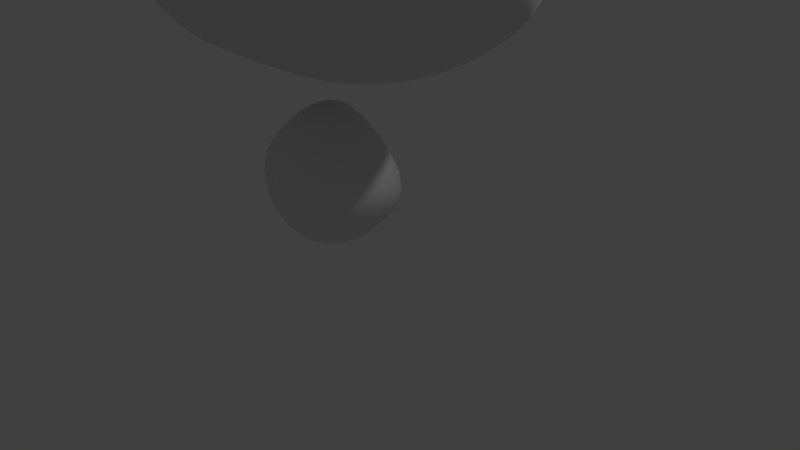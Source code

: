 # Source: B.blend  (saved by Blender 2.76.0; exported with 4.5.12 LTS)
import bpy
from mathutils import Matrix  # noqa: F401  (used for matrix-valued properties, if any)

bpy.ops.wm.read_factory_settings(use_empty=True)
scene = bpy.context.scene
scene.name = 'Scene'

# ---- collections
col_collection_1 = bpy.data.collections.new('Collection 1'); scene.collection.children.link(col_collection_1)

# ---- materials (node trees are filled in below, after node groups)
mat_material_0_003 = bpy.data.materials.new('Material_0.003')
mat_material_0_003.alpha_threshold = 0.0
mat_material_0_003.use_transparent_shadow = False
mat_material_0_003.roughness = 0.5

# ---- material node trees

# ---- world
world_world = bpy.data.worlds.new('World'); scene.world = world_world
world_world.color = (0.05088, 0.05088, 0.05088)
world_world.use_sun_shadow = False
world_world.sun_shadow_jitter_overblur = 0.0
world_world.cycles.sampling_method = 'MANUAL'
world_world.cycles.sample_map_resolution = 256

# ---- cameras
cam_camera = bpy.data.cameras.new('Camera')
cam_camera.clip_end = 100.0
cam_camera.lens = 35.0
cam_camera.sensor_width = 32.0
cam_camera.sensor_height = 18.0
cam_camera.ortho_scale = 7.314
cam_camera.dof.focus_distance = 0.0
cam_camera.dof.aperture_fstop = 128.0

# ---- lights
light_lamp = bpy.data.lights.new('Lamp', 'POINT')
light_lamp.transmission_factor = 0.0
light_lamp.cutoff_distance = 30.0
light_lamp.energy = 100.0
light_lamp.shadow_buffer_clip_start = 1.001
light_lamp.shadow_soft_size = 0.1
light_lamp.shadow_maximum_resolution = 0.006
light_lamp.use_absolute_resolution = True
light_lamp.cycles.use_multiple_importance_sampling = False

# ---- meshes
me_mesh_0_003 = bpy.data.meshes.new('Mesh_0.003')
me_mesh_0_003.from_pydata([(-0.1878, 0.6105, 0.2704), (-0.1992, 0.6934, 0.2359), (-0.276, 0.7036, 0.245), (-0.2721, 0.6118, 0.2709), (-0.2189, 0.7531, 0.1705), (-0.292, 0.7686, 0.1745), (-0.3588, 0.7851, 0.184), (-0.3477, 0.7121, 0.2374), (-0.1186, 0.6872, 0.2283), (-0.101, 0.6132, 0.2738), (-0.08788, 0.5268, 0.2529), (-0.1804, 0.5167, 0.2482), (-0.353, 0.6186, 0.2603), (-0.2698, 0.5222, 0.2234), (-0.4196, 0.7904, 0.1817), (-0.4061, 0.7223, 0.2128), (-0.1438, 0.7435, 0.1552), (-0.03449, 0.6812, 0.2213), (-0.01212, 0.616, 0.2737), (0.006676, 0.5313, 0.2601), (-0.1877, 0.7598, 0.04641), (-0.2405, 0.78, 0.09917), (-0.3153, 0.8211, 0.0791), (-0.05984, 0.7241, 0.1465), (-0.08343, 0.748, 0.05659), (0.05183, 0.6872, 0.2181), (0.02741, 0.727, 0.1467), (0.07806, 0.6272, 0.2685), (0.1033, 0.548, 0.2603), (0.1993, 0.5738, 0.2526), (0.169, 0.6429, 0.2606), (0.1387, 0.7016, 0.2179), (0.1139, 0.7386, 0.1444), (-0.07158, 0.4743, 0.1715), (0.02812, 0.4819, 0.1843), (0.13, 0.4954, 0.1942), (-0.1679, 0.4695, 0.1559), (-0.2629, 0.4761, 0.1311), (-0.359, 0.5325, 0.1986), (-0.05368, 0.4379, 0.08428), (-0.1548, 0.4348, 0.04713), (-0.255, 0.4538, 0.03888), (0.04982, 0.445, 0.1028), (0.07565, 0.4362, 0.01488), (-0.02792, 0.429, 0.008047), (-0.1348, 0.4301, -0.003281), (0.1544, 0.4591, 0.1161), (-0.3528, 0.498, 0.09599), (-0.3537, 0.4782, -0.00172), (-0.2426, 0.4402, -0.03141), (-0.4282, 0.5282, 0.05227), (-0.4245, 0.5699, 0.1551), (-0.4104, 0.6468, 0.2147), (-0.4286, 0.5414, -0.03841), (-0.4578, 0.6317, -0.04731), (-0.4744, 0.6108, 0.02628), (-0.4647, 0.6084, 0.1078), (-0.4516, 0.6779, 0.164), (-0.4418, 0.7259, 0.1845), (-0.3374, 0.4926, -0.07649), (-0.02925, 0.5893, -0.2127), (-0.05023, 0.6474, -0.1902), (0.02939, 0.6599, -0.1804), (0.04089, 0.6036, -0.2106), (0.1146, 0.6655, -0.1701), (0.1219, 0.6092, -0.1984), (0.01689, 0.7088, -0.1382), (0.1056, 0.7136, -0.1289), (0.1947, 0.7121, -0.1205), (0.2016, 0.6695, -0.1583), (0.05173, 0.5423, -0.209), (-0.004719, 0.542, -0.2108), (0.2042, 0.616, -0.1796), (0.1252, 0.5512, -0.1984), (-0.0669, 0.6951, -0.1512), (-0.1255, 0.6278, -0.2003), (-0.1503, 0.6837, -0.1688), (-0.08536, 0.56, -0.2083), (-0.2274, 0.6617, -0.1745), (-0.193, 0.5915, -0.1935), (-0.1377, 0.5183, -0.1893), (-0.02951, 0.5125, -0.2033), (-0.05677, 0.4797, -0.1764), (-0.07884, 0.7254, -0.09777), (0.009172, 0.7304, -0.07834), (-0.1669, 0.7199, -0.1185), (0.1017, 0.7262, -0.06875), (0.1836, 0.7239, -0.06396), (0.18, 0.7518, -0.01449), (0.09219, 0.7461, -0.01499), (0.002244, 0.7434, -0.01948), (0.2724, 0.7516, -0.01341), (0.2768, 0.7485, -0.07105), (0.289, 0.6793, -0.1475), (0.2894, 0.7234, -0.1211), (0.1887, 0.7728, 0.05315), (0.09767, 0.7597, 0.06744), (0.009031, 0.7473, 0.06747), (0.2849, 0.7974, 0.05183), (0.1998, 0.7549, 0.133), (-0.08783, 0.7423, -0.03324), (-0.1787, 0.7438, -0.05086), (0.2325, 0.5125, 0.2054), (0.2936, 0.6058, 0.2535), (0.2599, 0.6647, 0.2554), (0.2254, 0.7187, 0.2095), (0.3772, 0.6603, 0.2506), (0.3463, 0.7036, 0.2497), (0.3289, 0.5508, 0.2095), (0.2806, 0.7796, 0.125), (0.309, 0.7449, 0.1996), (0.3584, 0.8084, 0.1832), (0.3218, 0.8282, 0.1241), (0.4185, 0.773, 0.2125), (0.4461, 0.7373, 0.2541), (0.3675, 0.875, 0.167), (0.4258, 0.8546, 0.2036), (0.411, 0.61, 0.2062), (0.4777, 0.6824, 0.2038), (0.4659, 0.8248, 0.244), (0.2528, 0.4895, 0.1265), (0.3395, 0.5329, 0.1317), (0.4168, 0.5858, 0.1273), (0.346, 0.5246, 0.05957), (0.4152, 0.5767, 0.06132), (0.4831, 0.6546, 0.1211), (0.521, 0.7695, 0.1941), (0.5208, 0.7374, 0.1125), (0.2692, 0.4805, 0.04826), (0.276, 0.4841, -0.01874), (0.3466, 0.5252, -0.003471), (0.4909, 0.633, 0.0505), (0.42, 0.5665, -0.001407), (0.4792, 0.6253, -0.01235), (-0.2488, 0.7139, -0.1331), (-0.2675, 0.758, -0.08077), (-0.2928, 0.6305, -0.1619), (-0.3191, 0.7007, -0.1341), (-0.3423, 0.7666, -0.0989), (-0.2857, 0.7934, -0.009955), (-0.2544, 0.55, -0.173), (-0.3546, 0.5994, -0.1414), (-0.3821, 0.6829, -0.1241), (-0.3114, 0.5119, -0.1424), (-0.4077, 0.7663, -0.1035), (-0.1839, 0.4688, -0.1524), (-0.4117, 0.5654, -0.1077), (-0.4354, 0.6586, -0.0991), (-0.458, 0.7478, -0.07927), (-0.4849, 0.7182, -0.03075), (-0.4802, 0.8388, -0.0542), (-0.4335, 0.8563, -0.08629), (-0.4976, 0.6868, 0.0319), (-0.4878, 0.7246, 0.1241), (-0.4943, 0.671, 0.08911), (-0.2183, 0.4529, -0.1027), (-0.08597, 0.4466, -0.133), (-0.1155, 0.4219, -0.07293), (-0.3761, 0.8594, 0.1253), (-0.4368, 0.8578, 0.1332), (-0.398, 0.9311, 0.05255), (-0.4482, 0.9167, 0.07072), (-0.4605, 0.7689, 0.1552), (-0.4762, 0.8191, 0.1058), (-0.4929, 0.8776, 0.0541), (0.2048, 0.5616, -0.183), (0.2778, 0.5759, -0.1603), (0.2836, 0.6262, -0.1595), (0.04346, 0.5016, -0.1963), (0.1237, 0.5035, -0.1886), (0.1175, 0.4706, -0.1574), (0.02923, 0.4688, -0.1669), (0.2078, 0.5133, -0.1762), (0.2057, 0.483, -0.1422), (0.2759, 0.5358, -0.151), (0.2787, 0.5096, -0.1201), (0.201, 0.4626, -0.09674), (0.107, 0.4485, -0.1119), (0.01102, 0.4412, -0.122), (0.2805, 0.49, -0.07507), (0.1932, 0.4597, -0.04066), (0.09288, 0.443, -0.0555), (0.1783, 0.4536, 0.02832), (-0.008929, 0.4235, -0.06115), (-0.5023, 0.7619, 0.06797), (-0.5019, 0.8009, 0.004661), (-0.4579, 0.973, 0.02506), (-0.4765, 0.9278, -0.008931), (-0.4096, 1.006, -0.003397), (-0.4485, 0.9584, -0.07496), (-0.382, 0.8919, 0.0009332), (-0.3644, 0.8314, -0.0565), (0.4129, 0.932, 0.1977), (0.3543, 0.9497, 0.1584), (0.4699, 0.9025, 0.2252), (0.348, 1.043, 0.15), (0.4005, 1.014, 0.1885), (0.4528, 0.9686, 0.208), (0.3212, 0.8835, 0.124), (0.2864, 0.9487, 0.1271), (0.5167, 0.852, 0.1707), (0.5051, 0.9187, 0.152), (0.5382, 0.8171, 0.1007), (0.5327, 0.7941, 0.02842), (0.5227, 0.7142, 0.03437), (0.5218, 0.8682, 0.02822), (0.5338, 0.8899, 0.08976), (0.384, 1.121, 0.1238), (0.3272, 1.117, 0.07064), (0.2727, 1.047, 0.1173), (0.4319, 1.073, 0.1426), (0.5029, 0.9639, 0.1299), (0.47, 1.014, 0.1502), (0.4158, 1.125, 0.0782), (0.3986, 1.141, 0.02971), (0.2902, 1.002, 0.04269), (0.3404, 1.072, 0.005683), (0.4495, 1.077, 0.08155), (0.5167, 0.953, 0.08132), (0.4893, 1.016, 0.08366), (0.5036, 0.9367, 0.02717), (0.476, 1.004, 0.02886), (0.4409, 1.073, 0.02832), (0.2927, 0.8863, 0.08795), (0.3071, 0.8502, 0.07616), (0.3204, 0.8921, 0.04525), (0.2365, 0.9283, 0.07293), (0.3569, 0.8415, 0.02362), (0.3857, 0.8983, -0.006207), (0.4057, 0.8468, -0.03221), (0.3656, 0.7973, -0.02156), (0.3514, 0.9542, 0.01104), (0.3164, 0.5542, -0.1299), (0.3315, 0.5867, -0.1304), (0.331, 0.5434, -0.102), (0.3431, 0.5308, -0.05817), (0.4065, 0.5711, -0.05466), (0.3719, 0.5828, -0.09733), (0.5041, 0.7022, -0.02315), (0.5049, 0.7783, -0.02263), (0.4516, 0.6267, -0.05689), (0.4661, 0.6983, -0.06067), (0.3999, 0.6353, -0.09476), (0.415, 0.6963, -0.09052), (0.466, 0.7655, -0.05609), (0.4217, 0.7529, -0.08301), (0.3486, 0.6346, -0.1296), (0.3646, 0.6889, -0.1254), (0.3738, 0.7392, -0.1115), (0.4573, 0.8267, -0.04414), (0.4168, 0.8025, -0.06201), (0.4938, 0.8485, -0.01668), (0.4412, 0.8846, -0.02866), (0.475, 0.914, -0.00951), (0.3662, 0.7762, -0.07419), (0.4174, 0.9446, -0.01538), (-0.02632, 0.2143, 0.218), (-0.1267, 0.3193, 0.1223), (-0.2163, 0.2225, 0.09648), (-0.1226, 0.1178, 0.1223), (-0.1271, 0.3121, -0.06492), (-0.2235, 0.2159, -0.04833), (-0.1092, 0.09481, -0.07651), (-0.01579, 0.032, 0.1043), (0.08302, 0.1202, 0.1718), (0.1774, 0.2263, 0.125), (0.07479, 0.3083, 0.1519), (-0.02713, 0.3991, 0.09775), (-0.005364, 0.009736, -0.05193), (0.1854, 0.2111, -0.05903), (0.1002, 0.09029, -0.08159), (0.08021, 0.3021, -0.06705), (-0.00611, 0.1954, -0.1345), (-0.02799, 0.4144, -0.04964), (0.3841, 1.007, -0.006067), (0.3883, 1.099, -0.00351), (0.4191, 1.044, -0.00286), (0.4497, 0.979, -0.003911)], [], [(0, 1, 2, 3), (4, 5, 2, 1), (6, 7, 2, 5), (8, 1, 0, 9), (10, 9, 0, 11), (3, 2, 7, 12), (11, 0, 3, 13), (7, 6, 14, 15), (4, 1, 8, 16), (17, 8, 9, 18), (19, 18, 9, 10), (4, 16, 20, 21), (22, 5, 4, 21), (16, 8, 17, 23), (16, 23, 24, 20), (17, 25, 26, 23), (18, 27, 25, 17), (18, 19, 28, 27), (27, 28, 29, 30), (27, 30, 31, 25), (32, 26, 25, 31), (19, 10, 33, 34), (19, 34, 35, 28), (10, 11, 36, 33), (36, 11, 13, 37), (13, 3, 12, 38), (39, 33, 36, 40), (41, 40, 36, 37), (34, 33, 39, 42), (43, 42, 39, 44), (45, 44, 39, 40), (34, 42, 46, 35), (47, 48, 41, 37), (49, 45, 40, 41), (37, 13, 38, 47), (50, 47, 38, 51), (38, 12, 52, 51), (48, 47, 50, 53), (54, 53, 50, 55), (56, 55, 50, 51), (12, 7, 15, 52), (52, 57, 56, 51), (52, 15, 58, 57), (49, 41, 48, 59), (60, 61, 62, 63), (63, 62, 64, 65), (64, 62, 66, 67), (64, 67, 68, 69), (63, 70, 71, 60), (69, 72, 65, 64), (65, 73, 70, 63), (66, 62, 61, 74), (61, 75, 76, 74), (75, 61, 60, 77), (78, 76, 75, 79), (75, 77, 80, 79), (77, 60, 71, 81), (77, 81, 82, 80), (66, 74, 83, 84), (74, 76, 85, 83), (84, 86, 67, 66), (87, 68, 67, 86), (88, 87, 86, 89), (90, 89, 86, 84), (91, 92, 87, 88), (93, 69, 68, 94), (68, 87, 92, 94), (95, 88, 89, 96), (89, 90, 97, 96), (95, 98, 91, 88), (96, 32, 99, 95), (90, 100, 24, 97), (83, 100, 90, 84), (97, 26, 32, 96), (24, 23, 26, 97), (101, 20, 24, 100), (101, 100, 83, 85), (35, 102, 29, 28), (30, 29, 103, 104), (105, 31, 30, 104), (103, 106, 107, 104), (103, 29, 102, 108), (32, 31, 105, 99), (98, 95, 99, 109), (110, 111, 112, 109), (111, 110, 107, 113), (107, 110, 105, 104), (113, 107, 106, 114), (115, 111, 113, 116), (106, 103, 108, 117), (114, 106, 117, 118), (114, 119, 116, 113), (46, 120, 102, 35), (120, 121, 108, 102), (117, 108, 121, 122), (121, 123, 124, 122), (118, 117, 122, 125), (119, 114, 118, 126), (118, 125, 127, 126), (123, 128, 129, 130), (120, 128, 123, 121), (125, 122, 124, 131), (124, 123, 130, 132), (133, 131, 124, 132), (134, 85, 76, 78), (101, 85, 134, 135), (134, 78, 136, 137), (138, 135, 134, 137), (139, 20, 101, 135), (79, 140, 136, 78), (136, 141, 142, 137), (143, 141, 136, 140), (137, 142, 144, 138), (79, 80, 145, 140), (146, 147, 142, 141), (147, 148, 144, 142), (53, 54, 147, 146), (54, 149, 148, 147), (150, 151, 144, 148), (59, 48, 53, 146), (152, 149, 54, 55), (146, 141, 143, 59), (56, 57, 153, 154), (56, 154, 152, 55), (155, 49, 59, 143), (143, 140, 145, 155), (156, 145, 80, 82), (145, 156, 157, 155), (6, 158, 159, 14), (158, 6, 5, 22), (22, 21, 20, 139), (105, 110, 109, 99), (158, 160, 161, 159), (162, 14, 159, 163), (159, 161, 164, 163), (58, 15, 14, 162), (73, 65, 72, 165), (166, 165, 72, 167), (72, 69, 93, 167), (168, 81, 71, 70), (168, 70, 73, 169), (170, 171, 168, 169), (169, 73, 165, 172), (172, 173, 170, 169), (172, 165, 166, 174), (175, 173, 172, 174), (176, 177, 170, 173), (170, 177, 178, 171), (179, 176, 173, 175), (177, 176, 180, 181), (176, 179, 129, 180), (181, 180, 182, 43), (178, 177, 181, 183), (129, 128, 182, 180), (42, 43, 182, 46), (183, 181, 43, 44), (157, 183, 44, 45), (178, 183, 157, 156), (45, 49, 155, 157), (82, 171, 178, 156), (171, 82, 81, 168), (162, 153, 57, 58), (162, 163, 184, 153), (152, 154, 153, 184), (184, 163, 164, 185), (186, 187, 164, 161), (185, 164, 187, 150), (152, 184, 185, 149), (186, 188, 189, 187), (186, 161, 160, 188), (190, 189, 188, 160), (189, 151, 150, 187), (191, 151, 189, 190), (149, 185, 150, 148), (115, 116, 192, 193), (119, 194, 192, 116), (195, 193, 192, 196), (192, 194, 197, 196), (115, 198, 112, 111), (198, 115, 193, 199), (119, 126, 200, 194), (201, 197, 194, 200), (126, 127, 202, 200), (203, 202, 127, 204), (125, 131, 204, 127), (202, 203, 205, 206), (200, 202, 206, 201), (195, 207, 208, 209), (210, 207, 195, 196), (195, 209, 199, 193), (211, 212, 197, 201), (212, 210, 196, 197), (208, 207, 213, 214), (215, 209, 208, 216), (207, 210, 217, 213), (218, 211, 201, 206), (212, 211, 218, 219), (218, 220, 221, 219), (210, 212, 219, 217), (219, 221, 222, 217), (222, 214, 213, 217), (223, 224, 112, 198), (112, 224, 98, 109), (225, 224, 223, 226), (223, 198, 199, 226), (227, 228, 229, 230), (227, 225, 231, 228), (232, 174, 166, 233), (234, 175, 174, 232), (175, 234, 235, 179), (235, 236, 132, 130), (237, 236, 235, 234), (130, 129, 179, 235), (128, 120, 46, 182), (131, 133, 238, 204), (204, 238, 239, 203), (240, 133, 132, 236), (238, 133, 240, 241), (237, 242, 240, 236), (243, 241, 240, 242), (244, 239, 238, 241), (245, 244, 241, 243), (232, 233, 237, 234), (233, 246, 242, 237), (242, 246, 247, 243), (167, 246, 233, 166), (246, 167, 93, 247), (245, 243, 247, 248), (249, 244, 245, 250), (239, 244, 249, 251), (249, 252, 253, 251), (248, 247, 93, 94), (92, 254, 248, 94), (250, 245, 248, 254), (91, 230, 254, 92), (230, 91, 98, 227), (250, 254, 230, 229), (252, 249, 250, 229), (255, 252, 229, 228), (256, 257, 258, 259), (258, 257, 260, 261), (262, 259, 258, 261), (256, 259, 263, 264), (256, 264, 265, 266), (267, 257, 256, 266), (268, 263, 259, 262), (269, 265, 264, 270), (264, 263, 268, 270), (266, 265, 269, 271), (272, 271, 269, 270), (267, 266, 271, 273), (260, 273, 271, 272), (267, 273, 260, 257), (160, 158, 22, 190), (190, 22, 139, 191), (231, 225, 226, 215), (226, 199, 209, 215), (231, 274, 255, 228), (274, 231, 215, 216), (216, 208, 214, 275), (276, 274, 216, 275), (275, 214, 222, 276), (139, 135, 138, 191), (138, 144, 151, 191), (268, 262, 272, 270), (272, 262, 261, 260), (220, 218, 206, 205), (277, 221, 220, 253), (253, 220, 205, 251), (203, 239, 251, 205), (252, 255, 277, 253), (222, 221, 277, 276), (276, 277, 255, 274), (227, 98, 224, 225)])
me_mesh_0_003.polygons.foreach_set('use_smooth', [True] * 274)
_uv = me_mesh_0_003.uv_layers.new(name='UVMap')
_uv.uv.foreach_set('vector', [0.02852, 0.392, 0.09144, 0.3909, 0.09612, 0.4344, 0.03621, 0.4402, 0.1434, 0.4001, 0.1476, 0.4436, 0.09612, 0.4344, 0.09144, 0.3909, 0.1578, 0.4779, 0.09607, 0.4746, 0.09612, 0.4344, 0.1476, 0.4436, 0.09113, 0.3432, 0.09144, 0.3909, 0.02852, 0.392, 0.02544, 0.3409, 0.8908, 0.8083, 0.9384, 0.81, 0.9328, 0.8608, 0.8799, 0.8585, 0.03621, 0.4402, 0.09612, 0.4344, 0.09607, 0.4746, 0.04502, 0.4876, 0.8799, 0.8585, 0.9328, 0.8608, 0.9213, 0.9083, 0.874, 0.9116, 0.09607, 0.4746, 0.1578, 0.4779, 0.1633, 0.5206, 0.1032, 0.5141, 0.1434, 0.4001, 0.09144, 0.3909, 0.09113, 0.3432, 0.1368, 0.3572, 0.07537, 0.2994, 0.09113, 0.3432, 0.02544, 0.3409, 0.02196, 0.2912, 0.8956, 0.7543, 0.9356, 0.7605, 0.9384, 0.81, 0.8908, 0.8083, 0.3254, 0.434, 0.3344, 0.3911, 0.3873, 0.3975, 0.3619, 0.435, 0.1977, 0.4544, 0.1476, 0.4436, 0.1434, 0.4001, 0.1748, 0.4117, 0.1368, 0.3572, 0.09113, 0.3432, 0.07537, 0.2994, 0.1212, 0.3127, 0.1368, 0.3572, 0.1212, 0.3127, 0.1742, 0.3214, 0.1854, 0.3796, 0.07537, 0.2994, 0.07556, 0.2507, 0.1137, 0.2643, 0.1212, 0.3127, 0.02196, 0.2912, 0.02326, 0.2373, 0.07556, 0.2507, 0.07537, 0.2994, 0.9356, 0.7605, 0.8956, 0.7543, 0.8985, 0.6981, 0.9384, 0.7067, 0.9384, 0.7067, 0.8985, 0.6981, 0.9035, 0.6422, 0.9368, 0.653, 0.02326, 0.2373, 0.03172, 0.184, 0.08378, 0.2004, 0.07556, 0.2507, 0.2109, 0.8851, 0.2154, 0.9341, 0.1718, 0.9282, 0.1658, 0.8773, 0.8956, 0.7543, 0.8908, 0.8083, 0.8383, 0.8024, 0.847, 0.7475, 0.8956, 0.7543, 0.847, 0.7475, 0.855, 0.6867, 0.8985, 0.6981, 0.8908, 0.8083, 0.8799, 0.8585, 0.8275, 0.8563, 0.8383, 0.8024, 0.8275, 0.8563, 0.8799, 0.8585, 0.874, 0.9116, 0.815, 0.9099, 0.874, 0.9116, 0.9213, 0.9083, 0.9148, 0.955, 0.8615, 0.9611, 0.7835, 0.7913, 0.8383, 0.8024, 0.8275, 0.8563, 0.77, 0.8486, 0.7561, 0.9035, 0.77, 0.8486, 0.8275, 0.8563, 0.815, 0.9099, 0.847, 0.7475, 0.8383, 0.8024, 0.7835, 0.7913, 0.7952, 0.7324, 0.7451, 0.7163, 0.7952, 0.7324, 0.7835, 0.7913, 0.7345, 0.7751, 0.719, 0.8353, 0.7345, 0.7751, 0.7835, 0.7913, 0.77, 0.8486, 0.847, 0.7475, 0.7952, 0.7324, 0.8048, 0.6722, 0.855, 0.6867, 0.7984, 0.9597, 0.7356, 0.9612, 0.7561, 0.9035, 0.815, 0.9099, 0.702, 0.8956, 0.719, 0.8353, 0.77, 0.8486, 0.7561, 0.9035, 0.815, 0.9099, 0.874, 0.9116, 0.8615, 0.9611, 0.7984, 0.9597, 0.1935, 0.7643, 0.1926, 0.8042, 0.1335, 0.8275, 0.1347, 0.7887, 0.1335, 0.8275, 0.0711, 0.8239, 0.07704, 0.7917, 0.1347, 0.7887, 0.2454, 0.7698, 0.1926, 0.8042, 0.1935, 0.7643, 0.226, 0.7212, 0.1912, 0.68, 0.226, 0.7212, 0.1935, 0.7643, 0.1685, 0.7166, 0.1377, 0.7507, 0.1685, 0.7166, 0.1935, 0.7643, 0.1347, 0.7887, 0.04502, 0.4876, 0.09607, 0.4746, 0.1032, 0.5141, 0.06998, 0.5272, 0.07704, 0.7917, 0.08376, 0.7456, 0.1377, 0.7507, 0.1347, 0.7887, 0.07704, 0.7917, 0.02561, 0.7759, 0.0492, 0.7442, 0.08376, 0.7456, 0.702, 0.8956, 0.7561, 0.9035, 0.7356, 0.9612, 0.6804, 0.9565, 0.7414, 0.2435, 0.781, 0.2244, 0.7899, 0.2724, 0.7548, 0.2869, 0.7548, 0.2869, 0.7899, 0.2724, 0.7898, 0.3215, 0.7578, 0.3345, 0.5638, 0.2077, 0.5822, 0.2551, 0.5325, 0.2666, 0.5187, 0.2196, 0.5638, 0.2077, 0.5187, 0.2196, 0.5079, 0.1696, 0.5487, 0.1591, 0.7548, 0.2869, 0.7169, 0.2957, 0.7154, 0.2589, 0.7414, 0.2435, 0.7904, 0.3716, 0.7566, 0.3819, 0.7578, 0.3345, 0.7898, 0.3215, 0.7578, 0.3345, 0.7181, 0.3394, 0.7169, 0.2957, 0.7548, 0.2869, 0.5325, 0.2666, 0.5822, 0.2551, 0.5979, 0.3041, 0.5478, 0.3123, 0.5979, 0.3041, 0.6125, 0.3537, 0.5675, 0.3576, 0.5478, 0.3123, 0.7638, 0.1782, 0.781, 0.2244, 0.7414, 0.2435, 0.718, 0.2031, 0.7919, 0.119, 0.7895, 0.165, 0.7638, 0.1782, 0.7354, 0.14, 0.7638, 0.1782, 0.718, 0.2031, 0.6811, 0.178, 0.7354, 0.14, 0.718, 0.2031, 0.7414, 0.2435, 0.7154, 0.2589, 0.6875, 0.2383, 0.718, 0.2031, 0.6875, 0.2383, 0.6526, 0.2295, 0.6811, 0.178, 0.5325, 0.2666, 0.5478, 0.3123, 0.4982, 0.3285, 0.4856, 0.2824, 0.5478, 0.3123, 0.5675, 0.3576, 0.5154, 0.3733, 0.4982, 0.3285, 0.4856, 0.2824, 0.4754, 0.2356, 0.5187, 0.2196, 0.5325, 0.2666, 0.4651, 0.1835, 0.5079, 0.1696, 0.5187, 0.2196, 0.4754, 0.2356, 0.4185, 0.1915, 0.4651, 0.1835, 0.4754, 0.2356, 0.4225, 0.2422, 0.4288, 0.2919, 0.4225, 0.2422, 0.4754, 0.2356, 0.4856, 0.2824, 0.4125, 0.1415, 0.4567, 0.1287, 0.4651, 0.1835, 0.4185, 0.1915, 0.542, 0.1044, 0.5487, 0.1591, 0.5079, 0.1696, 0.5016, 0.1144, 0.5079, 0.1696, 0.4651, 0.1835, 0.4567, 0.1287, 0.5016, 0.1144, 0.3679, 0.1947, 0.4185, 0.1915, 0.4225, 0.2422, 0.3607, 0.2469, 0.4225, 0.2422, 0.4288, 0.2919, 0.3643, 0.2956, 0.3607, 0.2469, 0.3679, 0.1947, 0.3586, 0.1347, 0.4125, 0.1415, 0.4185, 0.1915, 0.1629, 0.2208, 0.1178, 0.2152, 0.1304, 0.1655, 0.1614, 0.1692, 0.4288, 0.2919, 0.4404, 0.3381, 0.3751, 0.3431, 0.3643, 0.2956, 0.4982, 0.3285, 0.4404, 0.3381, 0.4288, 0.2919, 0.4856, 0.2824, 0.1657, 0.2707, 0.1137, 0.2643, 0.1178, 0.2152, 0.1629, 0.2208, 0.1742, 0.3214, 0.1212, 0.3127, 0.1137, 0.2643, 0.1657, 0.2707, 0.458, 0.3879, 0.3873, 0.3975, 0.3751, 0.3431, 0.4404, 0.3381, 0.458, 0.3879, 0.4404, 0.3381, 0.4982, 0.3285, 0.5154, 0.3733, 0.855, 0.6867, 0.8644, 0.6255, 0.9035, 0.6422, 0.8985, 0.6981, 0.03172, 0.184, 0.0, 0.1723, 0.005913, 0.1139, 0.04271, 0.1325, 0.08794, 0.1509, 0.08378, 0.2004, 0.03172, 0.184, 0.04271, 0.1325, 0.005913, 0.1139, 0.03252, 0.05919, 0.06798, 0.08346, 0.04271, 0.1325, 0.9134, 0.5838, 0.9035, 0.6422, 0.8644, 0.6255, 0.873, 0.5642, 0.2109, 0.8851, 0.1658, 0.8773, 0.1781, 0.8275, 0.2154, 0.834, 0.3586, 0.1347, 0.3679, 0.1947, 0.3274, 0.2021, 0.3254, 0.1491, 0.09601, 0.09681, 0.1343, 0.05576, 0.1603, 0.07206, 0.1364, 0.113, 0.97, 0.7416, 0.9782, 0.7878, 0.9384, 0.7844, 0.9384, 0.7363, 0.06798, 0.08346, 0.09601, 0.09681, 0.08794, 0.1509, 0.04271, 0.1325, 0.1096, 0.04214, 0.06798, 0.08346, 0.03252, 0.05919, 0.07807, 0.02179, 0.1266, 0.8747, 0.1658, 0.8971, 0.165, 0.937, 0.1339, 0.9084, 0.9229, 0.5279, 0.9134, 0.5838, 0.873, 0.5642, 0.8773, 0.5117, 0.5687, 0.6678, 0.5907, 0.6942, 0.5772, 0.7427, 0.5493, 0.7133, 0.07807, 0.02179, 0.1259, 0.007459, 0.1536, 0.02428, 0.1096, 0.04214, 0.8048, 0.6722, 0.815, 0.6119, 0.8644, 0.6255, 0.855, 0.6867, 0.815, 0.6119, 0.8226, 0.5534, 0.873, 0.5642, 0.8644, 0.6255, 0.8773, 0.5117, 0.873, 0.5642, 0.8226, 0.5534, 0.8257, 0.5122, 0.8226, 0.5534, 0.7743, 0.5462, 0.7791, 0.5125, 0.8257, 0.5122, 0.5493, 0.7133, 0.5772, 0.7427, 0.5409, 0.7795, 0.514, 0.7466, 0.5407, 0.6344, 0.5687, 0.6678, 0.5493, 0.7133, 0.522, 0.6812, 0.5493, 0.7133, 0.514, 0.7466, 0.495, 0.721, 0.522, 0.6812, 0.7743, 0.5462, 0.768, 0.6014, 0.7196, 0.5909, 0.7275, 0.5385, 0.815, 0.6119, 0.768, 0.6014, 0.7743, 0.5462, 0.8226, 0.5534, 0.514, 0.7466, 0.5409, 0.7795, 0.5051, 0.8102, 0.4879, 0.7858, 0.7791, 0.5125, 0.7743, 0.5462, 0.7275, 0.5385, 0.7352, 0.5005, 0.4569, 0.8153, 0.4879, 0.7858, 0.5051, 0.8102, 0.477, 0.8439, 0.5348, 0.4169, 0.5154, 0.3733, 0.5675, 0.3576, 0.5913, 0.4016, 0.458, 0.3879, 0.5154, 0.3733, 0.5348, 0.4169, 0.4806, 0.4365, 0.5348, 0.4169, 0.5913, 0.4016, 0.6114, 0.4537, 0.5562, 0.4586, 0.501, 0.4713, 0.4806, 0.4365, 0.5348, 0.4169, 0.5562, 0.4586, 0.4264, 0.4479, 0.3873, 0.3975, 0.458, 0.3879, 0.4806, 0.4365, 0.7354, 0.14, 0.6978, 0.108, 0.7682, 0.07231, 0.7919, 0.119, 0.7682, 0.07231, 0.7187, 0.03173, 0.7725, 0.0, 0.801, 0.05563, 0.6544, 0.07595, 0.7187, 0.03173, 0.7682, 0.07231, 0.6978, 0.108, 0.5562, 0.4586, 0.5676, 0.5204, 0.5207, 0.523, 0.501, 0.4713, 0.7354, 0.14, 0.6811, 0.178, 0.6412, 0.1541, 0.6978, 0.108, 0.263, 0.6769, 0.2185, 0.6334, 0.2391, 0.5793, 0.2877, 0.6258, 0.2185, 0.6334, 0.1673, 0.6068, 0.1812, 0.5591, 0.2391, 0.5793, 0.226, 0.7212, 0.1912, 0.68, 0.2185, 0.6334, 0.263, 0.6769, 0.1912, 0.68, 0.1486, 0.6511, 0.1673, 0.6068, 0.2185, 0.6334, 0.1127, 0.5902, 0.1254, 0.5515, 0.1812, 0.5591, 0.1673, 0.6068, 0.2877, 0.7321, 0.2454, 0.7698, 0.226, 0.7212, 0.263, 0.6769, 0.1347, 0.6876, 0.1486, 0.6511, 0.1912, 0.68, 0.1685, 0.7166, 0.6724, 0.0107, 0.7187, 0.03173, 0.6544, 0.07595, 0.6212, 0.05841, 0.1377, 0.7507, 0.08376, 0.7456, 0.08349, 0.7074, 0.1195, 0.7152, 0.1377, 0.7507, 0.1195, 0.7152, 0.1347, 0.6876, 0.1685, 0.7166, 0.6534, 0.8864, 0.702, 0.8956, 0.6804, 0.9565, 0.6343, 0.9393, 0.6544, 0.07595, 0.6978, 0.108, 0.6412, 0.1541, 0.6125, 0.1351, 0.6169, 0.2143, 0.6412, 0.1541, 0.6811, 0.178, 0.6526, 0.2295, 0.6224, 0.8664, 0.6323, 0.8102, 0.6733, 0.8237, 0.6534, 0.8864, 0.1578, 0.4779, 0.2095, 0.4859, 0.2143, 0.5297, 0.1633, 0.5206, 0.9511, 0.1315, 0.9584, 0.1892, 0.9279, 0.1992, 0.9073, 0.1375, 0.3713, 0.4724, 0.3619, 0.435, 0.3873, 0.3975, 0.4264, 0.4479, 0.08794, 0.1509, 0.09601, 0.09681, 0.1364, 0.113, 0.1304, 0.1655, 0.2095, 0.4859, 0.2688, 0.4926, 0.2672, 0.5331, 0.2143, 0.5297, 0.03944, 0.7068, 0.01019, 0.7173, 0.006162, 0.664, 0.04314, 0.6633, 0.006162, 0.664, 0.0, 0.61, 0.05009, 0.6177, 0.04314, 0.6633, 0.0492, 0.7442, 0.02561, 0.7759, 0.01019, 0.7173, 0.03944, 0.7068, 0.7181, 0.3394, 0.7578, 0.3345, 0.7566, 0.3819, 0.721, 0.3853, 0.7297, 0.4335, 0.721, 0.3853, 0.7566, 0.3819, 0.7666, 0.4335, 0.7566, 0.3819, 0.7904, 0.3716, 0.7969, 0.4266, 0.7666, 0.4335, 0.6803, 0.2921, 0.6875, 0.2383, 0.7154, 0.2589, 0.7169, 0.2957, 0.6803, 0.2921, 0.7169, 0.2957, 0.7181, 0.3394, 0.6814, 0.3393, 0.6456, 0.34, 0.6451, 0.2858, 0.6803, 0.2921, 0.6814, 0.3393, 0.6814, 0.3393, 0.7181, 0.3394, 0.721, 0.3853, 0.6872, 0.3885, 0.6872, 0.3885, 0.6524, 0.3917, 0.6456, 0.34, 0.6814, 0.3393, 0.6872, 0.3885, 0.721, 0.3853, 0.7297, 0.4335, 0.6955, 0.4358, 0.6617, 0.4383, 0.6524, 0.3917, 0.6872, 0.3885, 0.6955, 0.4358, 0.6624, 0.6363, 0.6537, 0.6926, 0.6182, 0.682, 0.6227, 0.6288, 0.6182, 0.682, 0.6537, 0.6926, 0.6437, 0.7503, 0.6125, 0.7367, 0.6733, 0.5832, 0.6624, 0.6363, 0.6227, 0.6288, 0.6349, 0.5788, 0.6537, 0.6926, 0.6624, 0.6363, 0.7104, 0.6456, 0.7003, 0.7037, 0.6624, 0.6363, 0.6733, 0.5832, 0.7196, 0.5909, 0.7104, 0.6456, 0.7003, 0.7037, 0.7104, 0.6456, 0.7552, 0.6569, 0.7451, 0.7163, 0.6437, 0.7503, 0.6537, 0.6926, 0.7003, 0.7037, 0.6879, 0.7633, 0.7196, 0.5909, 0.768, 0.6014, 0.7552, 0.6569, 0.7104, 0.6456, 0.7952, 0.7324, 0.7451, 0.7163, 0.7552, 0.6569, 0.8048, 0.6722, 0.6879, 0.7633, 0.7003, 0.7037, 0.7451, 0.7163, 0.7345, 0.7751, 0.6733, 0.8237, 0.6879, 0.7633, 0.7345, 0.7751, 0.719, 0.8353, 0.6437, 0.7503, 0.6879, 0.7633, 0.6733, 0.8237, 0.6323, 0.8102, 0.719, 0.8353, 0.702, 0.8956, 0.6534, 0.8864, 0.6733, 0.8237, 0.6526, 0.2295, 0.6451, 0.2858, 0.6157, 0.2733, 0.6169, 0.2143, 0.6451, 0.2858, 0.6526, 0.2295, 0.6875, 0.2383, 0.6803, 0.2921, 0.03944, 0.7068, 0.08349, 0.7074, 0.08376, 0.7456, 0.0492, 0.7442, 0.03944, 0.7068, 0.04314, 0.6633, 0.09175, 0.6696, 0.08349, 0.7074, 0.1347, 0.6876, 0.1195, 0.7152, 0.08349, 0.7074, 0.09175, 0.6696, 0.09175, 0.6696, 0.04314, 0.6633, 0.05009, 0.6177, 0.1009, 0.6317, 0.01755, 0.5641, 0.05752, 0.5739, 0.05009, 0.6177, 0.0, 0.61, 0.1009, 0.6317, 0.05009, 0.6177, 0.05752, 0.5739, 0.1127, 0.5902, 0.1347, 0.6876, 0.09175, 0.6696, 0.1009, 0.6317, 0.1486, 0.6511, 0.9384, 0.6245, 0.9859, 0.6245, 0.968, 0.6817, 0.9393, 0.659, 0.3045, 0.5374, 0.2672, 0.5331, 0.2688, 0.4926, 0.3254, 0.4943, 0.9088, 0.06784, 0.9093, 0.0, 0.9584, 0.01357, 0.9523, 0.06958, 0.07386, 0.5374, 0.1254, 0.5515, 0.1127, 0.5902, 0.05752, 0.5739, 0.8573, 0.06077, 0.8592, 0.01101, 0.9093, 0.0, 0.9088, 0.06784, 0.1486, 0.6511, 0.1009, 0.6317, 0.1127, 0.5902, 0.1673, 0.6068, 0.1266, 0.8747, 0.1339, 0.9084, 0.08987, 0.8952, 0.08423, 0.8636, 0.1259, 0.007459, 0.1705, 0.000786, 0.1948, 0.03246, 0.1536, 0.02428, 0.2667, 0.06413, 0.2172, 0.06429, 0.1948, 0.03246, 0.2403, 0.03546, 0.1948, 0.03246, 0.1705, 0.000786, 0.2097, 0.007717, 0.2403, 0.03546, 0.1266, 0.8747, 0.1262, 0.8491, 0.1658, 0.8557, 0.1658, 0.8971, 0.2883, 0.5694, 0.2917, 0.5374, 0.3102, 0.54, 0.3254, 0.5826, 0.5407, 0.6344, 0.522, 0.6812, 0.4963, 0.6511, 0.5112, 0.6049, 0.4751, 0.6232, 0.4815, 0.5779, 0.5112, 0.6049, 0.4963, 0.6511, 0.522, 0.6812, 0.495, 0.721, 0.4746, 0.6927, 0.4963, 0.6511, 0.4457, 0.7266, 0.4746, 0.6927, 0.495, 0.721, 0.4691, 0.758, 0.514, 0.7466, 0.4879, 0.7858, 0.4691, 0.758, 0.495, 0.721, 0.4746, 0.6927, 0.4457, 0.7266, 0.4264, 0.6942, 0.4548, 0.6626, 0.4963, 0.6511, 0.4746, 0.6927, 0.4548, 0.6626, 0.4751, 0.6232, 0.2667, 0.06413, 0.3139, 0.0394, 0.3254, 0.07277, 0.2799, 0.107, 0.2817, 0.01383, 0.3139, 0.0394, 0.2667, 0.06413, 0.2403, 0.03546, 0.2667, 0.06413, 0.2799, 0.107, 0.2231, 0.1088, 0.2172, 0.06429, 0.4522, 0.6102, 0.4439, 0.5737, 0.4815, 0.5779, 0.4751, 0.6232, 0.2475, 0.0, 0.2817, 0.01383, 0.2403, 0.03546, 0.2097, 0.007717, 0.2678, 0.8644, 0.2898, 0.8275, 0.3206, 0.8406, 0.3206, 0.8669, 0.265, 0.8763, 0.2154, 0.8698, 0.2221, 0.8275, 0.2678, 0.8349, 0.3874, 0.523, 0.4179, 0.5463, 0.3879, 0.5667, 0.3704, 0.5368, 0.4358, 0.6336, 0.4522, 0.6102, 0.4751, 0.6232, 0.4548, 0.6626, 0.4439, 0.5737, 0.4522, 0.6102, 0.4358, 0.6336, 0.4135, 0.6021, 0.4358, 0.6336, 0.4062, 0.6607, 0.3859, 0.6255, 0.4135, 0.6021, 0.4179, 0.5463, 0.4439, 0.5737, 0.4135, 0.6021, 0.3879, 0.5667, 0.4135, 0.6021, 0.3859, 0.6255, 0.3601, 0.586, 0.3879, 0.5667, 0.3601, 0.586, 0.3291, 0.5394, 0.3704, 0.5368, 0.3879, 0.5667, 0.1272, 0.8307, 0.1536, 0.8275, 0.1658, 0.8557, 0.1262, 0.8491, 0.1603, 0.07206, 0.1872, 0.08299, 0.1643, 0.1081, 0.1364, 0.113, 0.951, 0.3241, 0.9729, 0.3415, 0.9477, 0.3451, 0.9002, 0.3546, 0.2883, 0.597, 0.2883, 0.5694, 0.3254, 0.5826, 0.3104, 0.6279, 0.9384, 0.6817, 0.9876, 0.6893, 0.9851, 0.7357, 0.9384, 0.7363, 0.993, 0.3202, 0.951, 0.3241, 0.9369, 0.2806, 0.9716, 0.2696, 0.7032, 0.4677, 0.6955, 0.4358, 0.7297, 0.4335, 0.7375, 0.4804, 0.6804, 0.4771, 0.6617, 0.4383, 0.6955, 0.4358, 0.7032, 0.4677, 0.6349, 0.5788, 0.65, 0.5343, 0.6857, 0.5366, 0.6733, 0.5832, 0.6857, 0.5366, 0.6967, 0.5058, 0.7352, 0.5005, 0.7275, 0.5385, 0.6578, 0.5033, 0.6967, 0.5058, 0.6857, 0.5366, 0.65, 0.5343, 0.7275, 0.5385, 0.7196, 0.5909, 0.6733, 0.5832, 0.6857, 0.5366, 0.768, 0.6014, 0.815, 0.6119, 0.8048, 0.6722, 0.7552, 0.6569, 0.4879, 0.7858, 0.4569, 0.8153, 0.4365, 0.7861, 0.4691, 0.758, 0.4691, 0.758, 0.4365, 0.7861, 0.4145, 0.7542, 0.4457, 0.7266, 0.42, 0.8331, 0.4569, 0.8153, 0.477, 0.8439, 0.4395, 0.8621, 0.4365, 0.7861, 0.4569, 0.8153, 0.42, 0.8331, 0.4021, 0.8076, 0.4043, 0.8831, 0.3835, 0.8558, 0.42, 0.8331, 0.4395, 0.8621, 0.3674, 0.8337, 0.4021, 0.8076, 0.42, 0.8331, 0.3835, 0.8558, 0.3845, 0.7798, 0.4145, 0.7542, 0.4365, 0.7861, 0.4021, 0.8076, 0.3521, 0.804, 0.3845, 0.7798, 0.4021, 0.8076, 0.3674, 0.8337, 0.7032, 0.4677, 0.7375, 0.4804, 0.7126, 0.5005, 0.6804, 0.4771, 0.3619, 0.8909, 0.3394, 0.8728, 0.3835, 0.8558, 0.4043, 0.8831, 0.3835, 0.8558, 0.3394, 0.8728, 0.3254, 0.8466, 0.3674, 0.8337, 0.7666, 0.4335, 0.7717, 0.4861, 0.7375, 0.4804, 0.7297, 0.4335, 0.7717, 0.4861, 0.7666, 0.4335, 0.7969, 0.4266, 0.801, 0.4879, 0.3521, 0.804, 0.3674, 0.8337, 0.3254, 0.8466, 0.3306, 0.8072, 0.3703, 0.7462, 0.3845, 0.7798, 0.3521, 0.804, 0.3476, 0.7617, 0.4145, 0.7542, 0.3845, 0.7798, 0.3703, 0.7462, 0.3975, 0.7211, 0.3703, 0.7462, 0.3539, 0.7084, 0.3777, 0.6871, 0.3975, 0.7211, 0.4994, 0.05462, 0.5337, 0.04442, 0.542, 0.1044, 0.5016, 0.1144, 0.4567, 0.1287, 0.4497, 0.07319, 0.4994, 0.05462, 0.5016, 0.1144, 0.4457, 0.01544, 0.4777, 0.01012, 0.4994, 0.05462, 0.4497, 0.07319, 0.4125, 0.1415, 0.4061, 0.07516, 0.4497, 0.07319, 0.4567, 0.1287, 0.4061, 0.07516, 0.4125, 0.1415, 0.3586, 0.1347, 0.3521, 0.0811, 0.4457, 0.01544, 0.4497, 0.07319, 0.4061, 0.07516, 0.4066, 0.0323, 0.3956, 0.003232, 0.4175, 0.0, 0.4457, 0.01544, 0.4066, 0.0323, 0.9552, 0.2268, 0.993, 0.2244, 0.9894, 0.2569, 0.9716, 0.2696, 0.4333, 0.9386, 0.4749, 0.9387, 0.4752, 0.9744, 0.4374, 0.9744, 0.5222, 0.9578, 0.5148, 0.924, 0.559, 0.9324, 0.559, 0.9662, 0.2657, 0.9584, 0.2154, 0.9577, 0.2221, 0.9261, 0.2629, 0.9261, 0.4333, 0.9386, 0.4374, 0.9744, 0.4038, 0.9662, 0.3978, 0.9312, 0.4333, 0.9386, 0.3978, 0.9312, 0.4008, 0.8909, 0.4359, 0.8969, 0.4728, 0.9017, 0.4749, 0.9387, 0.4333, 0.9386, 0.4359, 0.8969, 0.2572, 0.9867, 0.2182, 0.9848, 0.2154, 0.9577, 0.2657, 0.9584, 0.9504, 0.501, 0.9913, 0.5005, 0.9912, 0.5316, 0.9384, 0.5317, 0.9912, 0.5316, 0.9777, 0.5639, 0.9394, 0.5639, 0.9384, 0.5317, 0.3143, 0.9446, 0.3143, 0.9779, 0.2721, 0.9777, 0.2678, 0.9428, 0.3706, 0.9303, 0.3977, 0.9384, 0.3978, 0.9777, 0.363, 0.9744, 0.3064, 0.9126, 0.3143, 0.9446, 0.2678, 0.9428, 0.2682, 0.9074, 0.3626, 0.8938, 0.3976, 0.9006, 0.3977, 0.9384, 0.3706, 0.9303, 0.5204, 0.8909, 0.5537, 0.8957, 0.559, 0.9324, 0.5148, 0.924, 0.9523, 0.06958, 0.9511, 0.1315, 0.9073, 0.1375, 0.9088, 0.06784, 0.9088, 0.06784, 0.9073, 0.1375, 0.8529, 0.117, 0.8573, 0.06077, 0.9369, 0.2806, 0.951, 0.3241, 0.9002, 0.3546, 0.8969, 0.2967, 0.2678, 0.9154, 0.2305, 0.9261, 0.2154, 0.8698, 0.265, 0.8763, 0.9369, 0.2806, 0.9218, 0.2344, 0.9552, 0.2268, 0.9716, 0.2696, 0.9218, 0.2344, 0.9369, 0.2806, 0.8969, 0.2967, 0.8871, 0.243, 0.2835, 0.9074, 0.2678, 0.8644, 0.3206, 0.8669, 0.3163, 0.9024, 0.928, 0.1992, 0.9218, 0.2344, 0.8871, 0.243, 0.8934, 0.2072, 0.3254, 0.5767, 0.3291, 0.5394, 0.3601, 0.586, 0.3371, 0.6081, 0.8529, 0.117, 0.801, 0.09781, 0.8048, 0.04729, 0.8573, 0.06077, 0.501, 0.4713, 0.5207, 0.523, 0.4709, 0.5221, 0.4485, 0.4837, 0.3254, 0.9682, 0.3263, 0.9295, 0.3706, 0.9303, 0.363, 0.9744, 0.3706, 0.9303, 0.3263, 0.9295, 0.3254, 0.8909, 0.3626, 0.8938, 0.4062, 0.6607, 0.4358, 0.6336, 0.4548, 0.6626, 0.4264, 0.6942, 0.3572, 0.6489, 0.3859, 0.6255, 0.4062, 0.6607, 0.3777, 0.6871, 0.3777, 0.6871, 0.4062, 0.6607, 0.4264, 0.6942, 0.3975, 0.7211, 0.4457, 0.7266, 0.4145, 0.7542, 0.3975, 0.7211, 0.4264, 0.6942, 0.3539, 0.7084, 0.344, 0.6645, 0.3572, 0.6489, 0.3777, 0.6871, 0.3601, 0.586, 0.3859, 0.6255, 0.3572, 0.6489, 0.3371, 0.6081, 0.3254, 0.6883, 0.3254, 0.7139, 0.2916, 0.7187, 0.2916, 0.6784, 0.993, 0.3202, 0.974, 0.3719, 0.9729, 0.3415, 0.951, 0.3241])
me_mesh_0_003.materials.append(mat_material_0_003)
me_mesh_0_003.use_remesh_preserve_volume = False
me_mesh_0_003.use_remesh_preserve_attributes = False
me_mesh_0_003.use_mirror_vertex_groups = False
me_mesh_0_003.update()
me_mesh_0_003.normals_split_custom_set([tuple(v) for v in zip(*[iter([-0.01902, 0.04974, 0.9986, 0.1202, 0.5957, 0.7942, 0.07475, 0.5177, 0.8523, -0.1012, -0.08259, 0.9914, 0.2395, 0.8641, 0.4427, 0.2828, 0.7842, 0.5524, 0.07475, 0.5177, 0.8523, 0.1202, 0.5957, 0.7942, 0.1619, 0.6575, 0.7358, -0.1487, 0.4171, 0.8966, 0.07475, 0.5177, 0.8523, 0.2828, 0.7842, 0.5524, 0.1076, 0.6849, 0.7207, 0.1202, 0.5957, 0.7942, -0.01902, 0.04974, 0.9986, 0.005732, 0.1663, 0.9861, -0.0124, -0.5792, 0.8151, 0.005732, 0.1663, 0.9861, -0.01902, 0.04974, 0.9986, -0.08798, -0.6358, 0.7668, -0.1012, -0.08259, 0.9914, 0.07475, 0.5177, 0.8523, -0.1487, 0.4171, 0.8966, -0.3825, -0.1565, 0.9106, -0.08798, -0.6358, 0.7668, -0.01902, 0.04974, 0.9986, -0.1012, -0.08259, 0.9914, -0.216, -0.7081, 0.6723, -0.1487, 0.4171, 0.8966, 0.1619, 0.6575, 0.7358, -0.3465, 0.4602, 0.8174, -0.4727, 0.2478, 0.8457, 0.2395, 0.8641, 0.4427, 0.1202, 0.5957, 0.7942, 0.1076, 0.6849, 0.7207, 0.1988, 0.9154, 0.3499, 0.03461, 0.7439, 0.6674, 0.1076, 0.6849, 0.7207, 0.005732, 0.1663, 0.9861, 0.005256, 0.2297, 0.9732, 0.02687, -0.5387, 0.8421, 0.005256, 0.2297, 0.9732, 0.005732, 0.1663, 0.9861, -0.0124, -0.5792, 0.8151, 0.2395, 0.8641, 0.4427, 0.1988, 0.9154, 0.3499, 0.2556, 0.9661, -0.03563, 0.3435, 0.9288, 0.1389, 0.5817, 0.8024, 0.1334, 0.2828, 0.7842, 0.5524, 0.2395, 0.8641, 0.4427, 0.3435, 0.9288, 0.1389, 0.1988, 0.9154, 0.3499, 0.1076, 0.6849, 0.7207, 0.03461, 0.7439, 0.6674, 0.07217, 0.9287, 0.3637, 0.1988, 0.9154, 0.3499, 0.07217, 0.9287, 0.3637, 0.06513, 0.9964, 0.05367, 0.2556, 0.9661, -0.03563, 0.03461, 0.7439, 0.6674, -0.0643, 0.7512, 0.657, -0.07848, 0.917, 0.391, 0.07217, 0.9287, 0.3637, 0.005256, 0.2297, 0.9732, 0.0128, 0.2704, 0.9627, -0.0643, 0.7512, 0.657, 0.03461, 0.7439, 0.6674, 0.005256, 0.2297, 0.9732, 0.02687, -0.5387, 0.8421, 0.09767, -0.4521, 0.8866, 0.0128, 0.2704, 0.9627, 0.0128, 0.2704, 0.9627, 0.09767, -0.4521, 0.8866, 0.116, -0.3613, 0.9252, 0.004919, 0.2763, 0.9611, 0.0128, 0.2704, 0.9627, 0.004919, 0.2763, 0.9611, -0.09367, 0.7452, 0.6603, -0.0643, 0.7512, 0.657, -0.1222, 0.9157, 0.3827, -0.07848, 0.917, 0.391, -0.0643, 0.7512, 0.657, -0.09367, 0.7452, 0.6603, 0.02687, -0.5387, 0.8421, -0.0124, -0.5792, 0.8151, -0.009268, -0.895, 0.4459, 0.04113, -0.8667, 0.4971, 0.02687, -0.5387, 0.8421, 0.04113, -0.8667, 0.4971, 0.1168, -0.8261, 0.5512, 0.09767, -0.4521, 0.8866, -0.0124, -0.5792, 0.8151, -0.08798, -0.6358, 0.7668, -0.0955, -0.9187, 0.3833, -0.009268, -0.895, 0.4459, -0.0955, -0.9187, 0.3833, -0.08798, -0.6358, 0.7668, -0.216, -0.7081, 0.6723, -0.2312, -0.9221, 0.3102, -0.216, -0.7081, 0.6723, -0.1012, -0.08259, 0.9914, -0.3825, -0.1565, 0.9106, -0.4529, -0.6922, 0.5619, -0.004406, -0.9689, 0.2473, -0.009268, -0.895, 0.4459, -0.0955, -0.9187, 0.3833, -0.1018, -0.9764, 0.1902, -0.2462, -0.9603, 0.131, -0.1018, -0.9764, 0.1902, -0.0955, -0.9187, 0.3833, -0.2312, -0.9221, 0.3102, 0.04113, -0.8667, 0.4971, -0.009268, -0.895, 0.4459, -0.004406, -0.9689, 0.2473, 0.06546, -0.9596, 0.2738, 0.1239, -0.9908, 0.05397, 0.06546, -0.9596, 0.2738, -0.004406, -0.9689, 0.2473, 0.03803, -0.9953, 0.08961, -0.08501, -0.9949, 0.05506, 0.03803, -0.9953, 0.08961, -0.004406, -0.9689, 0.2473, -0.1018, -0.9764, 0.1902, 0.04113, -0.8667, 0.4971, 0.06546, -0.9596, 0.2738, 0.1614, -0.9482, 0.2735, 0.1168, -0.8261, 0.5512, -0.4233, -0.8765, 0.2292, -0.4468, -0.8937, -0.04183, -0.2462, -0.9603, 0.131, -0.2312, -0.9221, 0.3102, -0.2625, -0.9605, -0.09254, -0.08501, -0.9949, 0.05506, -0.1018, -0.9764, 0.1902, -0.2462, -0.9603, 0.131, -0.2312, -0.9221, 0.3102, -0.216, -0.7081, 0.6723, -0.4529, -0.6922, 0.5619, -0.4233, -0.8765, 0.2292, -0.7178, -0.6916, 0.08052, -0.4233, -0.8765, 0.2292, -0.4529, -0.6922, 0.5619, -0.7408, -0.5188, 0.4267, -0.4529, -0.6922, 0.5619, -0.3825, -0.1565, 0.9106, -0.683, -0.128, 0.7191, -0.7408, -0.5188, 0.4267, -0.4468, -0.8937, -0.04183, -0.4233, -0.8765, 0.2292, -0.7178, -0.6916, 0.08052, -0.7562, -0.6071, -0.2443, -0.8983, -0.2642, -0.351, -0.7562, -0.6071, -0.2443, -0.7178, -0.6916, 0.08052, -0.9184, -0.3871, -0.08184, -0.8805, -0.374, 0.2913, -0.9184, -0.3871, -0.08184, -0.7178, -0.6916, 0.08052, -0.7408, -0.5188, 0.4267, -0.3825, -0.1565, 0.9106, -0.1487, 0.4171, 0.8966, -0.4727, 0.2478, 0.8457, -0.683, -0.128, 0.7191, -0.683, -0.128, 0.7191, -0.8036, -0.1424, 0.5779, -0.8805, -0.374, 0.2913, -0.7408, -0.5188, 0.4267, -0.683, -0.128, 0.7191, -0.4727, 0.2478, 0.8457, -0.711, 0.076, 0.6991, -0.8036, -0.1424, 0.5779, -0.2625, -0.9605, -0.09254, -0.2462, -0.9603, 0.131, -0.4468, -0.8937, -0.04183, -0.4631, -0.8036, -0.374, -0.01927, 0.1405, -0.9899, -0.001881, 0.4724, -0.8814, 0.03319, 0.5543, -0.8316, 0.06658, 0.2315, -0.9706, 0.06658, 0.2315, -0.9706, 0.03319, 0.5543, -0.8316, 0.08705, 0.5574, -0.8257, 0.1468, 0.2367, -0.9604, 0.08705, 0.5574, -0.8257, 0.03319, 0.5543, -0.8316, 0.01306, 0.8246, -0.5655, 0.04778, 0.8571, -0.513, 0.08705, 0.5574, -0.8257, 0.04778, 0.8571, -0.513, -0.0306, 0.8299, -0.557, 0.08506, 0.4962, -0.864, 0.06658, 0.2315, -0.9706, 0.09422, -0.1465, -0.9847, 0.007547, -0.1524, -0.9883, -0.01927, 0.1405, -0.9899, 0.08506, 0.4962, -0.864, 0.1916, 0.1965, -0.9616, 0.1468, 0.2367, -0.9604, 0.08705, 0.5574, -0.8257, 0.1468, 0.2367, -0.9604, 0.1679, -0.09513, -0.9812, 0.09422, -0.1465, -0.9847, 0.06658, 0.2315, -0.9706, 0.01306, 0.8246, -0.5655, 0.03319, 0.5543, -0.8316, -0.001881, 0.4724, -0.8814, 0.01332, 0.7603, -0.6494, -0.001881, 0.4724, -0.8814, -0.07896, 0.2679, -0.9602, -0.02927, 0.6292, -0.7767, 0.01332, 0.7603, -0.6494, -0.07896, 0.2679, -0.9602, -0.001881, 0.4724, -0.8814, -0.01927, 0.1405, -0.9899, -0.1059, -0.1049, -0.9888, -0.1728, 0.3909, -0.9041, -0.02927, 0.6292, -0.7767, -0.07896, 0.2679, -0.9602, -0.2058, -0.009664, -0.9785, -0.07896, 0.2679, -0.9602, -0.1059, -0.1049, -0.9888, -0.1549, -0.3839, -0.9103, -0.2058, -0.009664, -0.9785, -0.1059, -0.1049, -0.9888, -0.01927, 0.1405, -0.9899, 0.007547, -0.1524, -0.9883, -0.04834, -0.404, -0.9135, -0.1059, -0.1049, -0.9888, -0.04834, -0.404, -0.9135, -0.06421, -0.6509, -0.7564, -0.1549, -0.3839, -0.9103, 0.01306, 0.8246, -0.5655, 0.01332, 0.7603, -0.6494, 0.01689, 0.9282, -0.3717, 0.01174, 0.9544, -0.2983, 0.01332, 0.7603, -0.6494, -0.02927, 0.6292, -0.7767, 0.05084, 0.8598, -0.5081, 0.01689, 0.9282, -0.3717, 0.01174, 0.9544, -0.2983, 0.02103, 0.9549, -0.2962, 0.04778, 0.8571, -0.513, 0.01306, 0.8246, -0.5655, -0.06747, 0.9469, -0.3143, -0.0306, 0.8299, -0.557, 0.04778, 0.8571, -0.513, 0.02103, 0.9549, -0.2962, -0.09353, 0.9374, -0.3354, -0.06747, 0.9469, -0.3143, 0.02103, 0.9549, -0.2962, -0.0436, 0.9677, -0.2484, -0.007558, 0.9867, -0.1626, -0.0436, 0.9677, -0.2484, 0.02103, 0.9549, -0.2962, 0.01174, 0.9544, -0.2983, -0.2661, 0.8896, -0.3713, -0.2259, 0.9031, -0.3653, -0.06747, 0.9469, -0.3143, -0.09353, 0.9374, -0.3354, 0.1539, 0.3404, -0.9276, 0.08506, 0.4962, -0.864, -0.0306, 0.8299, -0.557, -0.06098, 0.6887, -0.7225, -0.0306, 0.8299, -0.557, -0.06747, 0.9469, -0.3143, -0.2259, 0.9031, -0.3653, -0.06098, 0.6887, -0.7225, -0.1571, 0.986, -0.05653, -0.09353, 0.9374, -0.3354, -0.0436, 0.9677, -0.2484, -0.1154, 0.9909, 0.0696, -0.0436, 0.9677, -0.2484, -0.007558, 0.9867, -0.1626, -0.05721, 0.9929, 0.1043, -0.1154, 0.9909, 0.0696, -0.1571, 0.986, -0.05653, -0.5558, 0.7908, -0.2566, -0.2661, 0.8896, -0.3713, -0.09353, 0.9374, -0.3354, -0.1154, 0.9909, 0.0696, -0.1222, 0.9157, 0.3827, -0.1745, 0.9158, 0.3618, -0.1571, 0.986, -0.05653, -0.007558, 0.9867, -0.1626, 0.03757, 0.9839, -0.1746, 0.06513, 0.9964, 0.05367, -0.05721, 0.9929, 0.1043, 0.01689, 0.9282, -0.3717, 0.03757, 0.9839, -0.1746, -0.007558, 0.9867, -0.1626, 0.01174, 0.9544, -0.2983, -0.05721, 0.9929, 0.1043, -0.07848, 0.917, 0.391, -0.1222, 0.9157, 0.3827, -0.1154, 0.9909, 0.0696, 0.06513, 0.9964, 0.05367, 0.07217, 0.9287, 0.3637, -0.07848, 0.917, 0.391, -0.05721, 0.9929, 0.1043, 0.1647, 0.9478, -0.2731, 0.2556, 0.9661, -0.03563, 0.06513, 0.9964, 0.05367, 0.03757, 0.9839, -0.1746, 0.1647, 0.9478, -0.2731, 0.03757, 0.9839, -0.1746, 0.01689, 0.9282, -0.3717, 0.05084, 0.8598, -0.5081, 0.1168, -0.8261, 0.5512, 0.2227, -0.7792, 0.5858, 0.116, -0.3613, 0.9252, 0.09767, -0.4521, 0.8866, 0.004919, 0.2763, 0.9611, 0.116, -0.3613, 0.9252, 0.163, -0.2899, 0.9431, -0.04074, 0.2961, 0.9543, -0.1431, 0.7503, 0.6455, -0.09367, 0.7452, 0.6603, 0.004919, 0.2763, 0.9611, -0.04074, 0.2961, 0.9543, 0.163, -0.2899, 0.9431, 0.2133, -0.1697, 0.9621, -0.1274, 0.3783, 0.9169, -0.04074, 0.2961, 0.9543, 0.163, -0.2899, 0.9431, 0.116, -0.3613, 0.9252, 0.2227, -0.7792, 0.5858, 0.3936, -0.7117, 0.5819, -0.1222, 0.9157, 0.3827, -0.09367, 0.7452, 0.6603, -0.1431, 0.7503, 0.6455, -0.1745, 0.9158, 0.3618, -0.5558, 0.7908, -0.2566, -0.1571, 0.986, -0.05653, -0.1745, 0.9158, 0.3618, -0.488, 0.7771, 0.3975, -0.2973, 0.6669, 0.6833, -0.5025, 0.3878, 0.7728, -0.8167, 0.3027, 0.4914, -0.488, 0.7771, 0.3975, -0.5025, 0.3878, 0.7728, -0.2973, 0.6669, 0.6833, -0.1274, 0.3783, 0.9169, -0.4302, 0.3248, 0.8423, -0.1274, 0.3783, 0.9169, -0.2973, 0.6669, 0.6833, -0.1431, 0.7503, 0.6455, -0.04074, 0.2961, 0.9543, -0.4302, 0.3248, 0.8423, -0.1274, 0.3783, 0.9169, 0.2133, -0.1697, 0.9621, 0.2073, -0.0122, 0.9782, -0.5864, 0.04432, 0.8088, -0.5025, 0.3878, 0.7728, -0.4302, 0.3248, 0.8423, -0.525, 0.1262, 0.8417, 0.2133, -0.1697, 0.9621, 0.163, -0.2899, 0.9431, 0.3936, -0.7117, 0.5819, 0.5568, -0.618, 0.5549, 0.2073, -0.0122, 0.9782, 0.2133, -0.1697, 0.9621, 0.5568, -0.618, 0.5549, 0.7282, -0.449, 0.5178, 0.2073, -0.0122, 0.9782, 0.1155, 0.1403, 0.9834, -0.525, 0.1262, 0.8417, -0.4302, 0.3248, 0.8423, 0.1614, -0.9482, 0.2735, 0.3188, -0.913, 0.2546, 0.2227, -0.7792, 0.5858, 0.1168, -0.8261, 0.5512, 0.3188, -0.913, 0.2546, 0.4951, -0.8407, 0.2191, 0.3936, -0.7117, 0.5819, 0.2227, -0.7792, 0.5858, 0.5568, -0.618, 0.5549, 0.3936, -0.7117, 0.5819, 0.4951, -0.8407, 0.2191, 0.6306, -0.7465, 0.2123, 0.4951, -0.8407, 0.2191, 0.5201, -0.8484, 0.09811, 0.6113, -0.7823, 0.1201, 0.6306, -0.7465, 0.2123, 0.7282, -0.449, 0.5178, 0.5568, -0.618, 0.5549, 0.6306, -0.7465, 0.2123, 0.811, -0.548, 0.2049, 0.1155, 0.1403, 0.9834, 0.2073, -0.0122, 0.9782, 0.7282, -0.449, 0.5178, 0.8838, -0.1303, 0.4494, 0.7282, -0.449, 0.5178, 0.811, -0.548, 0.2049, 0.9571, -0.2577, 0.1326, 0.8838, -0.1303, 0.4494, 0.5201, -0.8484, 0.09811, 0.3808, -0.9215, 0.07614, 0.4129, -0.91, -0.03715, 0.5242, -0.8508, -0.03757, 0.3188, -0.913, 0.2546, 0.3808, -0.9215, 0.07614, 0.5201, -0.8484, 0.09811, 0.4951, -0.8407, 0.2191, 0.811, -0.548, 0.2049, 0.6306, -0.7465, 0.2123, 0.6113, -0.7823, 0.1201, 0.8196, -0.5691, 0.06644, 0.6113, -0.7823, 0.1201, 0.5201, -0.8484, 0.09811, 0.5242, -0.8508, -0.03757, 0.6125, -0.7866, -0.07797, 0.8006, -0.5364, -0.2669, 0.8196, -0.5691, 0.06644, 0.6113, -0.7823, 0.1201, 0.6125, -0.7866, -0.07797, -0.005696, 0.6837, -0.7297, 0.05084, 0.8598, -0.5081, -0.02927, 0.6292, -0.7767, -0.1728, 0.3909, -0.9041, 0.1647, 0.9478, -0.2731, 0.05084, 0.8598, -0.5081, -0.005696, 0.6837, -0.7297, 0.2594, 0.8185, -0.5127, -0.005696, 0.6837, -0.7297, -0.1728, 0.3909, -0.9041, -0.2894, 0.1377, -0.9472, -0.1301, 0.4009, -0.9069, 0.1916, 0.5618, -0.8048, 0.2594, 0.8185, -0.5127, -0.005696, 0.6837, -0.7297, -0.1301, 0.4009, -0.9069, 0.4858, 0.8367, -0.2529, 0.2556, 0.9661, -0.03563, 0.1647, 0.9478, -0.2731, 0.2594, 0.8185, -0.5127, -0.2058, -0.009664, -0.9785, -0.2905, -0.2643, -0.9196, -0.2894, 0.1377, -0.9472, -0.1728, 0.3909, -0.9041, -0.2894, 0.1377, -0.9472, -0.4224, -0.1122, -0.8995, -0.3309, 0.1471, -0.9321, -0.1301, 0.4009, -0.9069, -0.405, -0.558, -0.7242, -0.4224, -0.1122, -0.8995, -0.2894, 0.1377, -0.9472, -0.2905, -0.2643, -0.9196, -0.1301, 0.4009, -0.9069, -0.3309, 0.1471, -0.9321, -0.191, 0.2428, -0.9511, 0.1916, 0.5618, -0.8048, -0.2058, -0.009664, -0.9785, -0.1549, -0.3839, -0.9103, -0.1873, -0.6787, -0.7102, -0.2905, -0.2643, -0.9196, -0.673, -0.4019, -0.6209, -0.6966, -0.07879, -0.7132, -0.3309, 0.1471, -0.9321, -0.4224, -0.1122, -0.8995, -0.6966, -0.07879, -0.7132, -0.7133, -0.009023, -0.7008, -0.191, 0.2428, -0.9511, -0.3309, 0.1471, -0.9321, -0.7562, -0.6071, -0.2443, -0.8983, -0.2642, -0.351, -0.6966, -0.07879, -0.7132, -0.673, -0.4019, -0.6209, -0.8983, -0.2642, -0.351, -0.9274, -0.125, -0.3524, -0.7133, -0.009023, -0.7008, -0.6966, -0.07879, -0.7132, -0.8449, 0.08681, -0.5279, -0.1021, 0.3262, -0.9398, -0.191, 0.2428, -0.9511, -0.7133, -0.009023, -0.7008, -0.4631, -0.8036, -0.374, -0.4468, -0.8937, -0.04183, -0.7562, -0.6071, -0.2443, -0.673, -0.4019, -0.6209, -0.9784, -0.1868, -0.08827, -0.9274, -0.125, -0.3524, -0.8983, -0.2642, -0.351, -0.9184, -0.3871, -0.08184, -0.673, -0.4019, -0.6209, -0.4224, -0.1122, -0.8995, -0.405, -0.558, -0.7242, -0.4631, -0.8036, -0.374, -0.8805, -0.374, 0.2913, -0.8036, -0.1424, 0.5779, -0.9072, -0.02073, 0.4203, -0.9451, -0.2272, 0.2349, -0.8805, -0.374, 0.2913, -0.9451, -0.2272, 0.2349, -0.9784, -0.1868, -0.08827, -0.9184, -0.3871, -0.08184, -0.252, -0.8779, -0.4071, -0.2625, -0.9605, -0.09254, -0.4631, -0.8036, -0.374, -0.405, -0.558, -0.7242, -0.405, -0.558, -0.7242, -0.2905, -0.2643, -0.9196, -0.1873, -0.6787, -0.7102, -0.252, -0.8779, -0.4071, -0.0527, -0.8493, -0.5253, -0.1873, -0.6787, -0.7102, -0.1549, -0.3839, -0.9103, -0.06421, -0.6509, -0.7564, -0.1873, -0.6787, -0.7102, -0.0527, -0.8493, -0.5253, -0.07935, -0.9817, -0.1732, -0.252, -0.8779, -0.4071, 0.1619, 0.6575, 0.7358, 0.3882, 0.7303, 0.5621, -0.3467, 0.5751, 0.741, -0.3465, 0.4602, 0.8174, 0.3882, 0.7303, 0.5621, 0.1619, 0.6575, 0.7358, 0.2828, 0.7842, 0.5524, 0.5817, 0.8024, 0.1334, 0.5817, 0.8024, 0.1334, 0.3435, 0.9288, 0.1389, 0.2556, 0.9661, -0.03563, 0.4858, 0.8367, -0.2529, -0.1431, 0.7503, 0.6455, -0.2973, 0.6669, 0.6833, -0.488, 0.7771, 0.3975, -0.1745, 0.9158, 0.3618, 0.3882, 0.7303, 0.5621, 0.592, 0.6925, 0.4122, -0.4081, 0.6192, 0.6708, -0.3467, 0.5751, 0.741, -0.7641, 0.2009, 0.613, -0.3465, 0.4602, 0.8174, -0.3467, 0.5751, 0.741, -0.8381, 0.2662, 0.4761, -0.3467, 0.5751, 0.741, -0.4081, 0.6192, 0.6708, -0.9188, 0.296, 0.261, -0.8381, 0.2662, 0.4761, -0.711, 0.076, 0.6991, -0.4727, 0.2478, 0.8457, -0.3465, 0.4602, 0.8174, -0.7641, 0.2009, 0.613, 0.1679, -0.09513, -0.9812, 0.1468, 0.2367, -0.9604, 0.1916, 0.1965, -0.9616, 0.2546, -0.06783, -0.9647, 0.3982, -0.1112, -0.9106, 0.2546, -0.06783, -0.9647, 0.1916, 0.1965, -0.9616, 0.3053, 0.08173, -0.9488, 0.1916, 0.1965, -0.9616, 0.08506, 0.4962, -0.864, 0.1539, 0.3404, -0.9276, 0.3053, 0.08173, -0.9488, 0.06519, -0.4973, -0.8651, -0.04834, -0.404, -0.9135, 0.007547, -0.1524, -0.9883, 0.09422, -0.1465, -0.9847, 0.06519, -0.4973, -0.8651, 0.09422, -0.1465, -0.9847, 0.1679, -0.09513, -0.9812, 0.1588, -0.4833, -0.861, 0.1463, -0.8113, -0.566, 0.04125, -0.7756, -0.6299, 0.06519, -0.4973, -0.8651, 0.1588, -0.4833, -0.861, 0.1588, -0.4833, -0.861, 0.1679, -0.09513, -0.9812, 0.2546, -0.06783, -0.9647, 0.3081, -0.4615, -0.8319, 0.3081, -0.4615, -0.8319, 0.3121, -0.8, -0.5124, 0.1463, -0.8113, -0.566, 0.1588, -0.4833, -0.861, 0.3081, -0.4615, -0.8319, 0.2546, -0.06783, -0.9647, 0.3982, -0.1112, -0.9106, 0.4809, -0.4379, -0.7596, 0.5014, -0.7282, -0.4673, 0.3121, -0.8, -0.5124, 0.3081, -0.4615, -0.8319, 0.4809, -0.4379, -0.7596, 0.2731, -0.9377, -0.2146, 0.1492, -0.9526, -0.2652, 0.1463, -0.8113, -0.566, 0.3121, -0.8, -0.5124, 0.1463, -0.8113, -0.566, 0.1492, -0.9526, -0.2652, 0.06311, -0.9235, -0.3784, 0.04125, -0.7756, -0.6299, 0.4654, -0.8601, -0.209, 0.2731, -0.9377, -0.2146, 0.3121, -0.8, -0.5124, 0.5014, -0.7282, -0.4673, 0.1492, -0.9526, -0.2652, 0.2731, -0.9377, -0.2146, 0.2367, -0.9708, -0.03893, 0.1527, -0.9864, -0.06122, 0.2731, -0.9377, -0.2146, 0.4654, -0.8601, -0.209, 0.4129, -0.91, -0.03715, 0.2367, -0.9708, -0.03893, 0.1527, -0.9864, -0.06122, 0.2367, -0.9708, -0.03893, 0.217, -0.9751, 0.04602, 0.1239, -0.9908, 0.05397, 0.06311, -0.9235, -0.3784, 0.1492, -0.9526, -0.2652, 0.1527, -0.9864, -0.06122, 0.0702, -0.9929, -0.09629, 0.4129, -0.91, -0.03715, 0.3808, -0.9215, 0.07614, 0.217, -0.9751, 0.04602, 0.2367, -0.9708, -0.03893, 0.06546, -0.9596, 0.2738, 0.1239, -0.9908, 0.05397, 0.217, -0.9751, 0.04602, 0.1614, -0.9482, 0.2735, 0.0702, -0.9929, -0.09629, 0.1527, -0.9864, -0.06122, 0.1239, -0.9908, 0.05397, 0.03803, -0.9953, 0.08961, -0.07935, -0.9817, -0.1732, 0.0702, -0.9929, -0.09629, 0.03803, -0.9953, 0.08961, -0.08501, -0.9949, 0.05506, 0.06311, -0.9235, -0.3784, 0.0702, -0.9929, -0.09629, -0.07935, -0.9817, -0.1732, -0.0527, -0.8493, -0.5253, -0.08501, -0.9949, 0.05506, -0.2625, -0.9605, -0.09254, -0.252, -0.8779, -0.4071, -0.07935, -0.9817, -0.1732, -0.06421, -0.6509, -0.7564, 0.04125, -0.7756, -0.6299, 0.06311, -0.9235, -0.3784, -0.0527, -0.8493, -0.5253, 0.04125, -0.7756, -0.6299, -0.06421, -0.6509, -0.7564, -0.04834, -0.404, -0.9135, 0.06519, -0.4973, -0.8651, -0.7641, 0.2009, 0.613, -0.9072, -0.02073, 0.4203, -0.8036, -0.1424, 0.5779, -0.711, 0.076, 0.6991, -0.7641, 0.2009, 0.613, -0.8381, 0.2662, 0.4761, -0.9872, 0.04196, 0.1538, -0.9072, -0.02073, 0.4203, -0.9784, -0.1868, -0.08827, -0.9451, -0.2272, 0.2349, -0.9072, -0.02073, 0.4203, -0.9872, 0.04196, 0.1538, -0.9872, 0.04196, 0.1538, -0.8381, 0.2662, 0.4761, -0.9188, 0.296, 0.261, -0.9888, 0.04173, -0.143, -0.5534, 0.7175, 0.423, -0.9135, 0.3823, -0.1395, -0.9188, 0.296, 0.261, -0.4081, 0.6192, 0.6708, -0.9888, 0.04173, -0.143, -0.9188, 0.296, 0.261, -0.9135, 0.3823, -0.1395, -0.8449, 0.08681, -0.5279, -0.9784, -0.1868, -0.08827, -0.9872, 0.04196, 0.1538, -0.9888, 0.04173, -0.143, -0.9274, -0.125, -0.3524, -0.5534, 0.7175, 0.423, 0.3218, 0.9468, -0.00104, -0.1123, 0.6424, -0.7581, -0.9135, 0.3823, -0.1395, -0.5534, 0.7175, 0.423, -0.4081, 0.6192, 0.6708, 0.592, 0.6925, 0.4122, 0.3218, 0.9468, -0.00104, 0.8243, 0.5002, -0.2653, -0.1123, 0.6424, -0.7581, 0.3218, 0.9468, -0.00104, 0.592, 0.6925, 0.4122, -0.1123, 0.6424, -0.7581, -0.1021, 0.3262, -0.9398, -0.8449, 0.08681, -0.5279, -0.9135, 0.3823, -0.1395, 0.5611, 0.5912, -0.5794, -0.1021, 0.3262, -0.9398, -0.1123, 0.6424, -0.7581, 0.8243, 0.5002, -0.2653, -0.9274, -0.125, -0.3524, -0.9888, 0.04173, -0.143, -0.8449, 0.08681, -0.5279, -0.7133, -0.009023, -0.7008, -0.5864, 0.04432, 0.8088, -0.525, 0.1262, 0.8417, -0.4772, 0.05101, 0.8773, -0.5231, -0.0287, 0.8518, 0.1155, 0.1403, 0.9834, 0.2933, 0.2494, 0.9229, -0.4772, 0.05101, 0.8773, -0.525, 0.1262, 0.8417, -0.3769, 0.343, 0.8604, -0.5231, -0.0287, 0.8518, -0.4772, 0.05101, 0.8773, -0.1559, 0.3361, 0.9288, -0.4772, 0.05101, 0.8773, 0.2933, 0.2494, 0.9229, 0.3115, 0.3253, 0.8928, -0.1559, 0.3361, 0.9288, -0.5864, 0.04432, 0.8088, -0.7282, -0.1676, 0.6646, -0.8167, 0.3027, 0.4914, -0.5025, 0.3878, 0.7728, -0.7282, -0.1676, 0.6646, -0.5864, 0.04432, 0.8088, -0.5231, -0.0287, 0.8518, -0.7238, -0.07768, 0.6857, 0.1155, 0.1403, 0.9834, 0.8838, -0.1303, 0.4494, 0.9059, 0.1459, 0.3976, 0.2933, 0.2494, 0.9229, 0.8838, 0.2625, 0.3872, 0.3115, 0.3253, 0.8928, 0.2933, 0.2494, 0.9229, 0.9059, 0.1459, 0.3976, 0.8838, -0.1303, 0.4494, 0.9571, -0.2577, 0.1326, 0.9978, 0.008749, 0.06636, 0.9059, 0.1459, 0.3976, 0.9633, -0.00426, -0.2683, 0.9978, 0.008749, 0.06636, 0.9571, -0.2577, 0.1326, 0.9642, -0.2466, -0.09746, 0.811, -0.548, 0.2049, 0.8196, -0.5691, 0.06644, 0.9642, -0.2466, -0.09746, 0.9571, -0.2577, 0.1326, 0.9978, 0.008749, 0.06636, 0.9633, -0.00426, -0.2683, 0.8958, 0.1769, -0.4077, 0.9818, 0.1886, 0.02409, 0.9059, 0.1459, 0.3976, 0.9978, 0.008749, 0.06636, 0.9818, 0.1886, 0.02409, 0.8838, 0.2625, 0.3872, -0.3769, 0.343, 0.8604, 0.01501, 0.8085, 0.5883, -0.6204, 0.7842, -0.002023, -0.8248, 0.3997, 0.4, 0.4584, 0.6239, 0.6329, 0.01501, 0.8085, 0.5883, -0.3769, 0.343, 0.8604, -0.1559, 0.3361, 0.9288, -0.3769, 0.343, 0.8604, -0.8248, 0.3997, 0.4, -0.7238, -0.07768, 0.6857, -0.5231, -0.0287, 0.8518, 0.8799, 0.3348, 0.3371, 0.7218, 0.4903, 0.4885, 0.3115, 0.3253, 0.8928, 0.8838, 0.2625, 0.3872, 0.7218, 0.4903, 0.4885, 0.4584, 0.6239, 0.6329, -0.1559, 0.3361, 0.9288, 0.3115, 0.3253, 0.8928, -0.6204, 0.7842, -0.002023, 0.01501, 0.8085, 0.5883, 0.5124, 0.8467, 0.1435, 0.1778, 0.8946, -0.41, -0.7895, 0.119, -0.6021, -0.8248, 0.3997, 0.4, -0.6204, 0.7842, -0.002023, -0.5396, 0.286, -0.7919, 0.01501, 0.8085, 0.5883, 0.4584, 0.6239, 0.6329, 0.8176, 0.5727, 0.05999, 0.5124, 0.8467, 0.1435, 0.9438, 0.3284, -0.03744, 0.8799, 0.3348, 0.3371, 0.8838, 0.2625, 0.3872, 0.9818, 0.1886, 0.02409, 0.7218, 0.4903, 0.4885, 0.8799, 0.3348, 0.3371, 0.9438, 0.3284, -0.03744, 0.8815, 0.4721, -0.01373, 0.9438, 0.3284, -0.03744, 0.8183, 0.2904, -0.496, 0.7727, 0.3778, -0.51, 0.8815, 0.4721, -0.01373, 0.4584, 0.6239, 0.6329, 0.7218, 0.4903, 0.4885, 0.8815, 0.4721, -0.01373, 0.8176, 0.5727, 0.05999, 0.8815, 0.4721, -0.01373, 0.7727, 0.3778, -0.51, 0.7587, 0.4471, -0.4738, 0.8176, 0.5727, 0.05999, 0.7587, 0.4471, -0.4738, 0.1778, 0.8946, -0.41, 0.5124, 0.8467, 0.1435, 0.8176, 0.5727, 0.05999, -0.8278, -0.5343, 0.1712, -0.9836, 0.04306, -0.1754, -0.8167, 0.3027, 0.4914, -0.7282, -0.1676, 0.6646, -0.8167, 0.3027, 0.4914, -0.9836, 0.04306, -0.1754, -0.5558, 0.7908, -0.2566, -0.488, 0.7771, 0.3975, -0.6189, -0.1781, -0.765, -0.9836, 0.04306, -0.1754, -0.8278, -0.5343, 0.1712, -0.9488, -0.2372, -0.2087, -0.8278, -0.5343, 0.1712, -0.7282, -0.1676, 0.6646, -0.7238, -0.07768, 0.6857, -0.9488, -0.2372, -0.2087, -0.6688, 0.2849, -0.6867, -0.5144, 0.07455, -0.8543, -0.4297, 0.3789, -0.8196, -0.5458, 0.6639, -0.5112, -0.6688, 0.2849, -0.6867, -0.6189, -0.1781, -0.765, -0.4594, -0.08093, -0.8845, -0.5144, 0.07455, -0.8543, 0.5753, -0.4309, -0.6952, 0.4809, -0.4379, -0.7596, 0.3982, -0.1112, -0.9106, 0.5469, -0.25, -0.799, 0.5905, -0.6233, -0.5126, 0.5014, -0.7282, -0.4673, 0.4809, -0.4379, -0.7596, 0.5753, -0.4309, -0.6952, 0.5014, -0.7282, -0.4673, 0.5905, -0.6233, -0.5126, 0.5534, -0.7876, -0.2711, 0.4654, -0.8601, -0.209, 0.5534, -0.7876, -0.2711, 0.6045, -0.6649, -0.4387, 0.6125, -0.7866, -0.07797, 0.5242, -0.8508, -0.03757, 0.5884, -0.4478, -0.6732, 0.6045, -0.6649, -0.4387, 0.5534, -0.7876, -0.2711, 0.5905, -0.6233, -0.5126, 0.5242, -0.8508, -0.03757, 0.4129, -0.91, -0.03715, 0.4654, -0.8601, -0.209, 0.5534, -0.7876, -0.2711, 0.3808, -0.9215, 0.07614, 0.3188, -0.913, 0.2546, 0.1614, -0.9482, 0.2735, 0.217, -0.9751, 0.04602, 0.8196, -0.5691, 0.06644, 0.8006, -0.5364, -0.2669, 0.8547, -0.178, -0.4876, 0.9642, -0.2466, -0.09746, 0.9642, -0.2466, -0.09746, 0.8547, -0.178, -0.4876, 0.7754, 0.06998, -0.6276, 0.9633, -0.00426, -0.2683, 0.6758, -0.3863, -0.6278, 0.8006, -0.5364, -0.2669, 0.6125, -0.7866, -0.07797, 0.6045, -0.6649, -0.4387, 0.8547, -0.178, -0.4876, 0.8006, -0.5364, -0.2669, 0.6758, -0.3863, -0.6278, 0.6362, -0.08064, -0.7673, 0.5884, -0.4478, -0.6732, 0.5709, -0.2132, -0.7928, 0.6758, -0.3863, -0.6278, 0.6045, -0.6649, -0.4387, 0.5362, -0.01345, -0.844, 0.6362, -0.08064, -0.7673, 0.6758, -0.3863, -0.6278, 0.5709, -0.2132, -0.7928, 0.5288, 0.1493, -0.8355, 0.7754, 0.06998, -0.6276, 0.8547, -0.178, -0.4876, 0.6362, -0.08064, -0.7673, 0.3699, 0.2783, -0.8864, 0.5288, 0.1493, -0.8355, 0.6362, -0.08064, -0.7673, 0.5362, -0.01345, -0.844, 0.5753, -0.4309, -0.6952, 0.5469, -0.25, -0.799, 0.5884, -0.4478, -0.6732, 0.5905, -0.6233, -0.5126, 0.5469, -0.25, -0.799, 0.4843, -0.08243, -0.871, 0.5709, -0.2132, -0.7928, 0.5884, -0.4478, -0.6732, 0.5709, -0.2132, -0.7928, 0.4843, -0.08243, -0.871, 0.3933, 0.1234, -0.9111, 0.5362, -0.01345, -0.844, 0.3053, 0.08173, -0.9488, 0.4843, -0.08243, -0.871, 0.5469, -0.25, -0.799, 0.3982, -0.1112, -0.9106, 0.4843, -0.08243, -0.871, 0.3053, 0.08173, -0.9488, 0.1539, 0.3404, -0.9276, 0.3933, 0.1234, -0.9111, 0.3699, 0.2783, -0.8864, 0.5362, -0.01345, -0.844, 0.3933, 0.1234, -0.9111, 0.1957, 0.4652, -0.8633, 0.3091, 0.3, -0.9025, 0.5288, 0.1493, -0.8355, 0.3699, 0.2783, -0.8864, -0.03663, 0.5095, -0.8597, 0.7754, 0.06998, -0.6276, 0.5288, 0.1493, -0.8355, 0.3091, 0.3, -0.9025, 0.6468, 0.2168, -0.7312, 0.3091, 0.3, -0.9025, 0.05762, 0.2726, -0.9604, 0.513, 0.2604, -0.818, 0.6468, 0.2168, -0.7312, 0.1957, 0.4652, -0.8633, 0.3933, 0.1234, -0.9111, 0.1539, 0.3404, -0.9276, -0.06098, 0.6887, -0.7225, -0.2259, 0.9031, -0.3653, -0.2214, 0.7692, -0.5995, 0.1957, 0.4652, -0.8633, -0.06098, 0.6887, -0.7225, -0.03663, 0.5095, -0.8597, 0.3699, 0.2783, -0.8864, 0.1957, 0.4652, -0.8633, -0.2214, 0.7692, -0.5995, -0.2661, 0.8896, -0.3713, -0.5458, 0.6639, -0.5112, -0.2214, 0.7692, -0.5995, -0.2259, 0.9031, -0.3653, -0.5458, 0.6639, -0.5112, -0.2661, 0.8896, -0.3713, -0.5558, 0.7908, -0.2566, -0.6688, 0.2849, -0.6867, -0.03663, 0.5095, -0.8597, -0.2214, 0.7692, -0.5995, -0.5458, 0.6639, -0.5112, -0.4297, 0.3789, -0.8196, 0.05762, 0.2726, -0.9604, 0.3091, 0.3, -0.9025, -0.03663, 0.5095, -0.8597, -0.4297, 0.3789, -0.8196, -0.08912, 0.1345, -0.9869, 0.05762, 0.2726, -0.9604, -0.4297, 0.3789, -0.8196, -0.5144, 0.07455, -0.8543, -0.1169, 0.02159, 0.9929, -0.6005, 0.5759, 0.5548, -0.9252, 0.01815, 0.3791, -0.6132, -0.5667, 0.5503, -0.9252, 0.01815, 0.3791, -0.6005, 0.5759, 0.5548, -0.5438, 0.5603, -0.6248, -0.9064, -0.005171, -0.4223, -0.5528, -0.5741, -0.604, -0.6132, -0.5667, 0.5503, -0.9252, 0.01815, 0.3791, -0.9064, -0.005171, -0.4223, -0.1169, 0.02159, 0.9929, -0.6132, -0.5667, 0.5503, -0.04663, -0.9104, 0.4111, 0.4686, -0.519, 0.7148, -0.1169, 0.02159, 0.9929, 0.4686, -0.519, 0.7148, 0.9012, 0.1291, 0.4138, 0.4718, 0.624, 0.6229, 0.003986, 0.9292, 0.3697, -0.6005, 0.5759, 0.5548, -0.1169, 0.02159, 0.9929, 0.4718, 0.624, 0.6229, 0.002818, -0.9346, -0.3557, -0.04663, -0.9104, 0.4111, -0.6132, -0.5667, 0.5503, -0.5528, -0.5741, -0.604, 0.9033, 0.08303, -0.4209, 0.9012, 0.1291, 0.4138, 0.4686, -0.519, 0.7148, 0.578, -0.5722, -0.5818, 0.4686, -0.519, 0.7148, -0.04663, -0.9104, 0.4111, 0.002818, -0.9346, -0.3557, 0.578, -0.5722, -0.5818, 0.4718, 0.624, 0.6229, 0.9012, 0.1291, 0.4138, 0.9033, 0.08303, -0.4209, 0.5114, 0.6012, -0.614, -0.00168, 0.01157, -0.9999, 0.5114, 0.6012, -0.614, 0.9033, 0.08303, -0.4209, 0.578, -0.5722, -0.5818, 0.003986, 0.9292, 0.3697, 0.4718, 0.624, 0.6229, 0.5114, 0.6012, -0.614, 0.01156, 0.9066, -0.4218, -0.5438, 0.5603, -0.6248, 0.01156, 0.9066, -0.4218, 0.5114, 0.6012, -0.614, -0.00168, 0.01157, -0.9999, 0.003986, 0.9292, 0.3697, 0.01156, 0.9066, -0.4218, -0.5438, 0.5603, -0.6248, -0.6005, 0.5759, 0.5548, 0.592, 0.6925, 0.4122, 0.3882, 0.7303, 0.5621, 0.5817, 0.8024, 0.1334, 0.8243, 0.5002, -0.2653, 0.8243, 0.5002, -0.2653, 0.5817, 0.8024, 0.1334, 0.4858, 0.8367, -0.2529, 0.5611, 0.5912, -0.5794, -0.4594, -0.08093, -0.8845, -0.6189, -0.1781, -0.765, -0.9488, -0.2372, -0.2087, -0.7895, 0.119, -0.6021, -0.9488, -0.2372, -0.2087, -0.7238, -0.07768, 0.6857, -0.8248, 0.3997, 0.4, -0.7895, 0.119, -0.6021, -0.4594, -0.08093, -0.8845, -0.2069, 0.01832, -0.9782, -0.08912, 0.1345, -0.9869, -0.5144, 0.07455, -0.8543, -0.2069, 0.01832, -0.9782, -0.4594, -0.08093, -0.8845, -0.7895, 0.119, -0.6021, -0.5396, 0.286, -0.7919, -0.5396, 0.286, -0.7919, -0.6204, 0.7842, -0.002023, 0.1778, 0.8946, -0.41, 0.02707, 0.4466, -0.8943, 0.3257, 0.2178, -0.9201, -0.2069, 0.01832, -0.9782, -0.5396, 0.286, -0.7919, 0.02707, 0.4466, -0.8943, 0.02707, 0.4466, -0.8943, 0.1778, 0.8946, -0.41, 0.7587, 0.4471, -0.4738, 0.3257, 0.2178, -0.9201, 0.4858, 0.8367, -0.2529, 0.2594, 0.8185, -0.5127, 0.1916, 0.5618, -0.8048, 0.5611, 0.5912, -0.5794, 0.1916, 0.5618, -0.8048, -0.191, 0.2428, -0.9511, -0.1021, 0.3262, -0.9398, 0.5611, 0.5912, -0.5794, 0.002818, -0.9346, -0.3557, -0.5528, -0.5741, -0.604, -0.00168, 0.01157, -0.9999, 0.578, -0.5722, -0.5818, -0.00168, 0.01157, -0.9999, -0.5528, -0.5741, -0.604, -0.9064, -0.005171, -0.4223, -0.5438, 0.5603, -0.6248, 0.8183, 0.2904, -0.496, 0.9438, 0.3284, -0.03744, 0.9818, 0.1886, 0.02409, 0.8958, 0.1769, -0.4077, 0.4077, 0.2434, -0.8801, 0.7727, 0.3778, -0.51, 0.8183, 0.2904, -0.496, 0.513, 0.2604, -0.818, 0.513, 0.2604, -0.818, 0.8183, 0.2904, -0.496, 0.8958, 0.1769, -0.4077, 0.6468, 0.2168, -0.7312, 0.9633, -0.00426, -0.2683, 0.7754, 0.06998, -0.6276, 0.6468, 0.2168, -0.7312, 0.8958, 0.1769, -0.4077, 0.05762, 0.2726, -0.9604, -0.08912, 0.1345, -0.9869, 0.4077, 0.2434, -0.8801, 0.513, 0.2604, -0.818, 0.7587, 0.4471, -0.4738, 0.7727, 0.3778, -0.51, 0.4077, 0.2434, -0.8801, 0.3257, 0.2178, -0.9201, 0.3257, 0.2178, -0.9201, 0.4077, 0.2434, -0.8801, -0.08912, 0.1345, -0.9869, -0.2069, 0.01832, -0.9782, -0.6688, 0.2849, -0.6867, -0.5558, 0.7908, -0.2566, -0.9836, 0.04306, -0.1754, -0.6189, -0.1781, -0.765])] * 3)])

# ---- objects
ob_mesh_0_003 = bpy.data.objects.new('Mesh_0.003', me_mesh_0_003)
ob_lamp = bpy.data.objects.new('Lamp', light_lamp)
ob_camera = bpy.data.objects.new('Camera', cam_camera)

# ---- transforms, parenting, visibility, modifiers, constraints
ob_mesh_0_003.location = (-0.1093, -0.2933, -0.003526)
ob_mesh_0_003.rotation_euler = (1.571, -0.0, 0.0)
ob_mesh_0_003.scale = (5.666, 5.666, 5.666)
ob_mesh_0_003.lineart.crease_threshold = 0.0
_m = ob_mesh_0_003.modifiers.new('Subsurf', 'SUBSURF')
_m.uv_smooth = 'PRESERVE_CORNERS'
_m.quality = 2
_m.show_only_control_edges = False
ob_lamp.location = (4.076, 1.005, 5.904)
ob_lamp.rotation_euler = (0.6503, 0.05522, 1.866)
ob_lamp.lock_rotations_4d = False
ob_lamp.empty_display_type = 'ARROWS'
ob_lamp.color = (0.0, 0.0, 0.0, 0.0)
ob_lamp.lineart.crease_threshold = 0.0
ob_camera.location = (7.481, -6.508, 5.344)
ob_camera.rotation_euler = (1.109, 0.01082, 0.8149)
ob_camera.lock_rotations_4d = False
ob_camera.empty_display_type = 'ARROWS'
ob_camera.color = (0.0, 0.0, 0.0, 0.0)
ob_camera.display_type = 'WIRE'
ob_camera.lineart.crease_threshold = 0.0

# ---- collection membership
col_collection_1.objects.link(ob_mesh_0_003)
col_collection_1.objects.link(ob_lamp)
col_collection_1.objects.link(ob_camera)

# ---- scene / render settings (as saved in the file)
scene.camera = ob_camera
scene.frame_start = 1; scene.frame_end = 250; scene.frame_set(1)
scene.render.engine = 'BLENDER_EEVEE_NEXT'
scene.render.resolution_percentage = 50
scene.render.dither_intensity = 0.0
scene.cycles.use_denoising = False
scene.cycles.samples = 10
scene.cycles.sampling_pattern = 'TABULATED_SOBOL'
scene.cycles.light_sampling_threshold = 0.0
scene.cycles.use_adaptive_sampling = False
scene.cycles.use_light_tree = False
scene.cycles.blur_glossy = 0.0
scene.cycles.pixel_filter_type = 'GAUSSIAN'
scene.cycles.sample_clamp_indirect = 0.0
scene.view_settings.view_transform = 'Standard'
bpy.context.view_layer.update()
